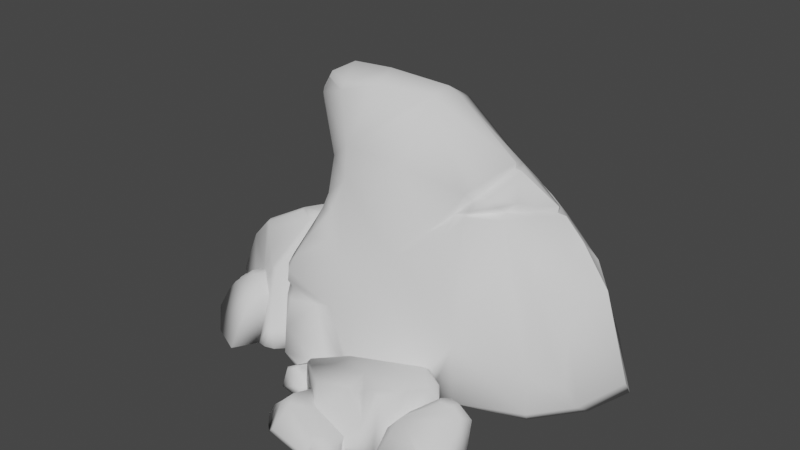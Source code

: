 # Source: Stone0.blend  (saved by Blender 2.91.10; exported with 4.5.12 LTS)
import bpy
from mathutils import Matrix  # noqa: F401  (used for matrix-valued properties, if any)

bpy.ops.wm.read_factory_settings(use_empty=True)
scene = bpy.context.scene
scene.name = 'Scene'

# ---- collections
col_collection = bpy.data.collections.new('Collection'); scene.collection.children.link(col_collection)

# ---- world
world_world = bpy.data.worlds.new('World'); scene.world = world_world
world_world.use_nodes = True; world_world.node_tree.nodes.clear()
_N = world_world.node_tree.nodes; _L = world_world.node_tree.links
n0 = _N.new('ShaderNodeOutputWorld'); n0.name = 'World Output'; n0.location = (300, 300)
n1 = _N.new('ShaderNodeBackground'); n1.name = 'Background'; n1.location = (10, 300)
n1.inputs[0].default_value = (0.05088, 0.05088, 0.05088, 1.0)
_L.new(n1.outputs[0], n0.inputs[0])
n0.is_active_output = True
world_world.color = (0.05088, 0.05088, 0.05088)
world_world.use_sun_shadow = False
world_world.sun_shadow_jitter_overblur = 0.0

# ---- meshes
me_001 = bpy.data.meshes.new('网格.001')
me_001.from_pydata([(-79.24, -20.94, 28.09), (-91.2, -57.6, 59.36), (-87.77, -17.66, 37.87), (-117.2, -58.08, 46.97), (-124.5, -27.98, 21.32), (93.84, -60.75, 38.95), (8.061, -35.94, 32.96), (60.99, -32.35, 13.96), (36.26, -29.86, 48.6), (-145.2, -58.49, 21.58), (-140.7, -44.36, 15.31), (85.91, -24.63, 41.28), (64.46, -60.58, 94.56), (-136.6, -53.2, 5.557), (-133.0, -43.04, 1.56), (-133.2, -48.93, -0.6154), (-119.7, -29.86, 4.886), (-104.2, -10.51, 20.97), (-99.66, -10.83, 24.88), (-101.4, -11.88, 11.39), (-95.32, -12.15, 15.19), (55.13, -23.74, 71.21), (86.35, -25.47, 32.18), (45.13, -24.51, 74.6), (-5.359, -47.94, 54.01), (27.58, -40.44, 89.21), (54.74, -50.29, 91.19), (64.08, -49.02, 87.42), (60.47, -53.38, 94.48), (-95.38, -12.04, 28.59), (76.86, -24.09, 53.18), (-88.98, -13.84, 20.35), (62.33, -23.11, 68.54), (62.63, -42.42, 82.48), (56.52, -60.29, 94.94), (66.76, -26.42, 69.31), (91.82, 72.35, -92.36), (117.4, 72.38, -70.16), (72.99, -60.88, 83.19), (-44.46, -58.0, 17.68), (-79.24, -20.94, 28.09), (111.2, 73.47, -68.88), (94.17, -36.06, 38.73), (-10.6, -35.15, 54.39), (87.73, -27.0, 30.55), (49.6, -28.52, 69.82), (-8.061, -48.57, 62.27), (102.6, -60.67, 35.44), (101.1, -48.19, 29.24), (125.8, -60.5, 51.19), (104.5, -42.34, 26.95), (119.2, -37.93, 35.56), (109.2, -28.8, 36.57), (116.8, -32.41, 45.39), (109.5, -26.9, 44.81), (82.6, -36.15, 65.93), (101.3, -25.84, 47.08), (84.09, -34.96, 57.85), (97.28, -27.18, 40.53), (83.09, -39.33, 56.07), (94.17, -36.06, 38.73), (100.5, -29.67, 34.11), (97.57, -43.32, 30.43), (104.5, -42.34, 26.95), (101.1, -48.19, 29.24), (93.84, -60.75, 38.95), (102.6, -60.67, 35.44), (121.4, -56.42, 74.15), (122.3, -60.58, 76.51), (117.9, -60.38, 80.94), (80.16, -60.83, 96.22), (77.89, -41.94, 73.38), (78.13, -49.89, 69.33), (56.52, -60.29, 94.94), (56.88, -52.9, 95.16), (59.77, -60.22, 104.2), (58.58, -49.57, 102.3), (57.53, -60.04, 108.9), (80.2, -61.55, -155.7), (54.93, -55.77, 111.3), (44.06, -59.32, 117.6), (46.76, -46.46, 112.0), (43.32, -55.4, 117.4), (43.77, -43.36, 109.9), (16.29, -34.96, 102.6), (94.96, -61.48, -162.2), (-71.99, -20.72, -100.1), (-31.64, -58.1, 46.91), (-72.11, 16.89, -90.3), (-48.01, -24.13, -123.0), (-48.8, 19.13, -110.1), (-20.54, 19.84, -124.1), (-132.5, 2.783, -22.93), (-111.9, 20.59, -8.47), (-111.4, 19.14, -5.452), (-78.28, 37.47, -10.86), (-79.74, 38.31, -14.17), (54.74, -50.29, 91.19), (27.58, -40.44, 89.21), (-27.37, -57.89, 65.93), (-30.01, -49.87, 58.47), (-27.62, -58.24, 47.01), (-72.49, 24.99, -53.77), (-75.8, 2.737, -67.16), (-75.03, 69.56, -73.71), (-58.29, 38.78, -14.14), (-53.22, 74.19, -92.31), (-34.15, 76.92, -102.8), (-54.8, 37.07, -16.18), (-68.81, 40.98, -23.08), (-60.25, 39.99, -17.82), (-65.96, 35.57, -39.92), (-55.72, 38.36, -20.41), (-72.49, 24.99, -53.77), (-69.73, -2.583, -54.35), (-64.01, -57.59, -56.82), (4.416, -58.1, 112.4), (9.682, -52.53, 114.2), (-133.0, -43.04, 1.56), (55.34, -47.61, 107.5), (-28.53, -54.1, 46.87), (-20.49, -47.82, 43.26), (-28.66, -47.52, 58.89), (-27.4, -45.75, 61.4), (-26.28, -46.27, 63.31), (-27.37, -57.89, 65.93), (-25.64, -57.88, 69.35), (-7.326, -51.09, 68.65), (-17.65, -41.96, 62.84), (-20.3, -41.59, 61.4), (-119.7, -29.86, 4.886), (-27.62, -58.24, 47.01), (52.83, 84.21, -107.4), (-28.53, -54.1, 46.87), (81.31, 105.7, -59.49), (80.71, 105.1, -63.92), (-58.8, -43.8, 23.5), (81.23, 101.6, -59.27), (-64.01, -57.59, -56.82), (80.54, 101.6, -64.62), (86.12, 101.1, -59.22), (-69.73, -2.583, -54.35), (-66.96, -58.13, -63.67), (-74.66, -26.99, -74.07), (-47.27, -62.68, -108.9), (84.79, 100.9, -65.49), (-58.2, -44.38, -118.6), (111.6, 78.05, -69.31), (-37.48, -62.89, -110.1), (110.5, 76.41, -72.74), (109.8, 72.26, -72.63), (95.54, 72.64, -80.17), (76.16, 74.55, -90.11), (85.9, 86.13, -82.66), (69.41, 93.71, -85.91), (98.23, 81.53, -77.42), (93.4, -22.97, -151.4), (112.8, 26.04, -116.7), (133.4, 57.66, -68.92), (143.4, 46.12, -73.07), (156.0, 29.14, -66.87), (117.3, -28.15, -143.9), (-62.13, -29.73, 16.98), (-44.46, -58.0, 17.68), (-58.8, -43.8, 23.5), (-63.88, -56.47, 40.37), (-70.52, -44.96, 36.7), (-71.5, -56.41, 42.78), (-73.78, -44.07, 37.97), (-79.05, -56.69, 41.37), (-79.24, -20.94, 28.09), (-62.13, -29.73, 16.98), (-76.0, -20.39, 28.05), (7.937, -36.71, 102.2), (10.27, -34.48, 92.87), (12.78, -38.13, 77.22), (3.047, -58.84, 72.4), (111.2, 73.47, -68.88), (111.6, 78.05, -69.31), (104.3, 81.18, -53.82), (86.12, 101.1, -59.22), (-3.278, -50.1, 83.96), (-7.099, -50.74, 95.46), (0.2695, -49.23, 99.47), (-1.424, -57.99, 107.2), (2.256, -57.76, 106.0), (1.329, -47.68, 102.6), (-146.2, -36.03, -9.315), (-142.6, -44.83, -9.102), (78.13, -49.89, 69.33), (-133.2, -48.93, -0.6154), (83.09, -39.33, 56.07), (-136.6, -53.2, 5.557), (-151.4, -46.81, -7.08), (-154.9, -44.68, -42.41), (-152.2, -57.89, -51.04), (-161.8, -58.2, -40.94), (-156.4, -58.04, -4.89), (-137.2, -57.83, 8.197), (-95.32, -12.15, 15.19), (91.98, 40.79, -122.5), (172.4, -56.76, -83.52), (-77.36, -1.137, 21.15), (-82.0, 1.162, 19.54), (-88.98, -13.84, 20.35), (-63.19, -6.656, 8.167), (-63.16, 36.15, -7.645), (-66.52, 35.75, -6.342), (-93.6, 8.355, 10.05), (-107.1, 17.13, -1.764), (-101.4, -11.88, 11.39), (-115.4, 16.14, -6.593), (-134.5, -2.545, -12.59), (-134.3, 0.5755, -21.5), (-140.5, -11.68, -40.11), (72.99, -60.88, 83.19), (-49.46, -42.86, -125.9), (-43.68, -46.8, 48.1), (-5.613, -63.26, -115.9), (-13.69, -27.88, -141.3), (56.88, -52.9, 95.16), (-48.57, 150.7, -13.78), (177.7, -36.62, -65.28), (-80.19, 120.6, -40.1), (-67.74, 134.8, -28.2), (-47.88, 154.6, -16.31), (-66.54, 131.8, -25.82), (-48.57, 150.7, -13.78), (63.55, -60.97, 15.06), (27.4, -62.27, -128.9), (18.67, -31.81, -148.4), (81.27, -56.18, 9.267), (63.65, -61.39, -145.2), (172.4, -56.76, -83.52), (133.0, -52.72, -9.252), (129.0, -24.39, -14.43), (160.4, -45.81, -30.69), (153.0, -29.35, -23.41), (-17.66, -41.03, 59.76), (-15.45, -47.26, 41.84), (-8.061, -48.57, 62.27), (-5.359, -47.94, 54.01), (-11.37, -43.47, 49.85), (-0.8228, -59.21, 46.67), (-6.697, -59.14, 40.19), (-4.423, -51.84, 65.42), (-6.848, -58.03, 72.16), (-3.595, -58.43, 81.28), (-9.218, -57.84, 98.87), (-136.4, -8.239, -42.31), (-143.3, -18.66, -43.27), (-139.1, -27.33, -51.08), (-150.5, -35.78, -43.11), (-144.9, -39.74, -50.57), (-148.6, -41.88, -42.38), (-142.5, -44.88, -49.29), (-148.4, -47.72, -50.41), (148.1, 12.31, -32.29), (-143.6, -46.76, -51.07), (-120.1, -55.89, -54.37), (-116.8, -0.03344, -50.85), (-72.49, 24.99, -53.77), (-65.96, 35.57, -39.92), (-77.19, 50.4, -55.73), (-63.1, 58.52, -35.53), (-82.15, 88.19, -51.08), (-56.23, 79.78, -25.48), (-81.23, 114.2, -42.47), (-49.07, 89.3, -16.83), (-80.19, 120.6, -40.1), (-66.54, 131.8, -25.82), (-55.72, 38.36, -20.41), (-48.39, 60.33, -12.77), (-36.95, 69.9, 2.835), (-12.16, 92.08, 12.21), (-15.05, 113.8, 5.932), (26.42, 106.9, -2.062), (31.2, 150.3, -29.25), (69.42, 93.23, -16.5), (77.65, 101.0, -24.54), (77.95, 93.71, -28.07), (81.31, 105.7, -59.49), (81.23, 101.6, -59.27), (-17.31, 70.37, 20.32), (-41.57, 57.43, 4.793), (-25.19, 64.51, 20.54), (-33.44, 46.26, 27.58), (-20.62, 62.32, 23.89), (-16.46, 47.31, 25.61), (-6.327, 28.75, 24.56), (28.97, 39.91, 10.03), (46.45, 61.61, -4.85), (60.04, 74.96, -18.34), (71.72, 87.36, -23.28), (74.76, 83.38, -15.51), (84.36, 93.13, -24.17), (90.72, 86.89, -26.0), (95.94, 86.22, -40.41), (89.67, 79.63, -35.79), (103.5, 78.54, -51.48), (106.6, 77.06, -48.34), (117.4, 72.38, -70.16), (133.3, 51.28, -56.9), (133.4, 57.66, -68.92), (156.0, 29.14, -66.87), (70.9, 78.78, -17.34), (71.59, 78.53, -14.63), (59.4, 61.52, -1.277), (77.79, -13.8, 3.095), (46.73, -6.892, 13.39), (-10.57, -0.239, 30.5), (-45.32, 26.69, 32.16), (-48.71, 15.72, 35.43), (-52.17, 18.91, 31.43), (-48.21, 8.058, 36.97), (-62.41, 2.212, 17.33), (-46.53, 0.7277, 33.23), (-64.68, 0.1949, 15.76), (-50.95, -5.019, 35.35), (-46.22, -28.12, 43.38), (-44.4, -5.628, 39.27), (-22.2, -4.22, 34.31), (-13.46, -3.306, 30.59), (-48.85, 45.66, 5.197), (-44.77, 54.57, 1.683), (-54.8, 37.07, -16.18), (-50.83, 36.71, -3.422), (-63.19, -6.656, 8.167), (-62.14, 16.8, 16.62), (38.36, 146.3, -52.27), (30.06, 152.5, -49.09), (12.43, 126.5, -97.84), (-43.09, 133.2, -80.32), (-35.29, 109.3, -93.69), (-56.44, 128.8, -72.43), (-54.18, 104.1, -83.12), (-80.52, 118.1, -51.29), (-78.38, 94.82, -61.78), (-82.15, 88.19, -51.08), (-77.19, 50.4, -55.73), (-81.23, 114.2, -42.47), (-79.88, 121.5, -49.64), (-67.64, 136.3, -59.61), (-40.09, 159.4, -31.9), (-12.88, 158.6, -38.8), (-27.49, 153.6, -7.555), (-3.097, 155.8, -13.67), (-28.17, 148.4, -3.497), (-3.483, -58.5, 66.96), (3.047, -58.84, 72.4), (123.1, 36.67, -24.19), (95.93, 78.82, -26.03), (103.8, -35.34, -155.0), (105.1, -61.26, -164.3), (8.061, -35.94, 32.96), (112.2, -60.87, -162.5), (110.3, -37.77, -153.3), (125.1, -60.09, -151.4), (130.7, -60.46, -13.79), (160.2, -58.22, -47.12), (177.7, -36.62, -65.28), (-8.061, -48.57, 62.27), (-4.423, -51.84, 65.42), (-9.641, -35.32, 58.88), (12.78, -38.13, 77.22), (13.63, -29.07, 76.43), (60.99, -32.35, 13.96), (-20.49, -47.82, 43.26), (-15.45, -47.26, 41.84), (21.22, -26.84, 81.5), (64.38, -33.49, 12.49), (-6.697, -59.14, 40.19), (-137.2, -57.83, 8.197), (9.15, -59.79, 35.22), (-3.483, -58.5, 66.96), (9.15, -59.79, 35.22), (56.4, -46.6, -157.3), (64.38, -33.49, 12.49), (93.84, -60.75, 38.95), (63.55, -60.97, 15.06), (-79.05, -56.69, 41.37)], [], [(229, 230, 232), (230, 376, 232), (232, 376, 78), (376, 85, 78), (77, 79, 80), (79, 81, 80), (80, 81, 82), (146, 143, 86), (143, 88, 86), (86, 88, 89), (88, 90, 89), (295, 180, 280), (180, 282, 280), (246, 374, 245), (117, 82, 84), (79, 76, 119), (364, 25, 369), (191, 42, 11), (22, 44, 7), (44, 377, 7), (44, 378, 377), (378, 379, 377), (380, 0, 1), (0, 2, 1), (1, 2, 3), (2, 4, 3), (3, 4, 9), (4, 10, 9), (9, 10, 13), (10, 14, 13), (13, 14, 15), (10, 4, 14), (4, 16, 14), (16, 4, 17), (4, 18, 17), (17, 18, 19), (89, 90, 219), (290, 307, 291), (307, 292, 291), (348, 349, 362), (349, 364, 362), (18, 20, 19), (4, 2, 18), (2, 29, 18), (18, 29, 20), (29, 31, 20), (29, 2, 31), (2, 40, 31), (131, 133, 87), (133, 217, 87), (87, 217, 136), (163, 164, 165), (164, 166, 165), (165, 166, 167), (166, 168, 167), (167, 168, 169), (168, 170, 169), (164, 171, 166), (171, 172, 166), (166, 172, 168), (172, 170, 168), (171, 202, 172), (202, 203, 172), (172, 203, 170), (203, 204, 170), (171, 205, 202), (205, 206, 202), (202, 206, 203), (206, 207, 203), (203, 207, 208), (207, 209, 208), (208, 209, 210), (209, 211, 210), (210, 211, 212), (211, 213, 212), (212, 213, 214), (213, 249, 214), (214, 249, 250), (249, 251, 250), (204, 203, 199), (203, 208, 199), (199, 208, 210), (112, 110, 108), (110, 105, 108), (217, 162, 136), (138, 141, 142), (141, 143, 142), (241, 243, 242), (242, 243, 239), (243, 244, 239), (250, 251, 252), (251, 253, 252), (252, 253, 254), (253, 255, 254), (254, 255, 256), (255, 258, 256), (256, 258, 259), (258, 255, 259), (128, 127, 240), (127, 245, 240), (245, 127, 246), (259, 255, 253), (251, 249, 260), (249, 92, 260), (127, 126, 246), (34, 12, 220), (295, 280, 293), (280, 278, 293), (260, 92, 93), (92, 211, 93), (33, 21, 45), (21, 8, 45), (74, 97, 76), (97, 83, 76), (93, 211, 94), (76, 83, 119), (211, 209, 94), (176, 247, 181), (247, 182, 181), (247, 248, 182), (248, 184, 182), (113, 114, 260), (260, 114, 251), (114, 253, 251), (58, 60, 59), (179, 180, 297), (87, 136, 39), (188, 252, 254), (96, 105, 110), (217, 133, 367), (315, 313, 328), (272, 284, 273), (352, 356, 355), (360, 359, 233), (237, 350, 235), (161, 160, 222), (298, 351, 300), (345, 227, 347), (270, 347, 221), (13, 372, 9), (16, 17, 19), (6, 373, 24), (94, 209, 95), (209, 207, 95), (114, 115, 253), (115, 259, 253), (80, 82, 116), (95, 207, 96), (207, 206, 96), (190, 118, 187), (118, 130, 187), (187, 130, 212), (130, 210, 212), (82, 117, 116), (116, 117, 173), (117, 84, 173), (12, 28, 220), (220, 28, 26), (173, 84, 174), (84, 98, 174), (174, 98, 175), (175, 176, 174), (142, 143, 144), (143, 146, 144), (144, 146, 148), (124, 129, 123), (180, 295, 297), (83, 81, 119), (119, 81, 79), (146, 216, 148), (148, 216, 218), (56, 54, 58), (54, 52, 58), (58, 52, 61), (52, 50, 61), (216, 219, 218), (102, 339, 141), (339, 103, 141), (141, 103, 143), (103, 88, 143), (103, 339, 104), (339, 337, 104), (96, 206, 105), (206, 205, 105), (104, 337, 106), (337, 335, 106), (106, 335, 107), (335, 333, 107), (107, 333, 132), (333, 331, 132), (132, 331, 329), (107, 91, 106), (91, 90, 106), (106, 90, 104), (90, 88, 104), (104, 88, 103), (54, 56, 55), (55, 56, 57), (329, 134, 135), (134, 137, 135), (135, 137, 139), (137, 140, 139), (139, 140, 145), (140, 147, 145), (145, 147, 149), (147, 41, 149), (149, 41, 150), (41, 36, 150), (150, 36, 151), (36, 152, 151), (151, 152, 153), (105, 205, 108), (94, 95, 93), (95, 96, 93), (93, 96, 109), (96, 110, 109), (109, 110, 111), (110, 112, 111), (99, 100, 101), (152, 132, 153), (153, 132, 154), (132, 329, 154), (154, 329, 135), (135, 139, 154), (139, 145, 154), (154, 145, 155), (145, 149, 155), (155, 149, 150), (150, 151, 155), (151, 153, 155), (155, 153, 154), (376, 230, 156), (230, 200, 156), (156, 200, 157), (90, 91, 219), (219, 91, 230), (91, 132, 230), (230, 132, 200), (132, 36, 200), (109, 111, 93), (111, 113, 93), (93, 113, 260), (200, 36, 37), (36, 41, 37), (146, 86, 216), (100, 120, 101), (120, 100, 121), (100, 122, 121), (121, 122, 123), (122, 100, 123), (123, 100, 124), (100, 125, 124), (124, 125, 126), (126, 127, 124), (127, 128, 124), (124, 128, 129), (128, 238, 129), (129, 238, 123), (238, 239, 123), (123, 239, 121), (128, 240, 238), (240, 241, 238), (238, 241, 242), (86, 89, 216), (216, 89, 219), (186, 116, 173), (61, 62, 58), (62, 60, 58), (200, 37, 157), (157, 37, 158), (157, 158, 159), (214, 250, 212), (250, 252, 212), (212, 252, 187), (252, 188, 187), (187, 188, 190), (188, 192, 190), (192, 188, 193), (188, 254, 193), (193, 254, 194), (254, 256, 194), (194, 256, 195), (61, 63, 62), (63, 64, 62), (256, 259, 195), (195, 196, 194), (196, 193, 194), (196, 197, 193), (158, 160, 159), (159, 160, 157), (160, 161, 157), (157, 161, 156), (161, 352, 156), (156, 352, 353), (352, 355, 353), (352, 161, 356), (161, 357, 356), (356, 357, 355), (357, 161, 201), (161, 222, 201), (376, 156, 85), (156, 353, 85), (176, 181, 174), (174, 181, 173), (301, 177, 299), (177, 178, 299), (181, 182, 173), (56, 58, 57), (81, 83, 82), (57, 58, 59), (318, 320, 316), (285, 287, 283), (91, 107, 132), (299, 179, 297), (36, 132, 152), (239, 238, 242), (261, 262, 263), (262, 264, 263), (263, 264, 265), (264, 266, 265), (265, 266, 267), (266, 268, 267), (267, 268, 269), (268, 270, 269), (262, 271, 264), (271, 272, 264), (264, 272, 266), (272, 273, 266), (266, 273, 268), (273, 274, 268), (268, 274, 275), (274, 276, 275), (275, 276, 277), (276, 278, 277), (277, 278, 279), (278, 280, 279), (279, 280, 281), (280, 282, 281), (274, 273, 283), (273, 284, 283), (283, 284, 285), (284, 286, 285), (285, 286, 287), (286, 288, 287), (287, 288, 283), (288, 289, 283), (283, 289, 274), (289, 290, 274), (274, 290, 276), (290, 291, 276), (276, 291, 278), (291, 292, 278), (278, 292, 293), (292, 294, 293), (293, 294, 295), (294, 296, 295), (295, 296, 297), (296, 298, 297), (297, 298, 299), (298, 300, 299), (299, 300, 301), (300, 302, 301), (301, 302, 303), (302, 304, 303), (296, 294, 305), (294, 292, 305), (305, 292, 306), (292, 307, 306), (306, 307, 308), (307, 290, 308), (308, 290, 309), (290, 289, 309), (309, 289, 310), (289, 311, 310), (310, 311, 312), (311, 313, 312), (312, 313, 314), (313, 315, 314), (314, 315, 316), (315, 317, 316), (316, 317, 318), (317, 319, 318), (318, 319, 320), (319, 321, 320), (320, 321, 316), (321, 322, 316), (316, 322, 314), (322, 312, 314), (289, 288, 311), (288, 286, 311), (311, 286, 323), (286, 284, 323), (323, 284, 324), (284, 272, 324), (324, 272, 325), (272, 271, 325), (324, 325, 326), (325, 327, 326), (326, 327, 328), (327, 317, 328), (328, 317, 315), (324, 326, 323), (326, 328, 323), (323, 328, 311), (328, 313, 311), (279, 281, 277), (281, 329, 277), (277, 329, 330), (329, 331, 330), (330, 331, 332), (331, 333, 332), (332, 333, 334), (333, 335, 334), (334, 335, 336), (335, 337, 336), (336, 337, 338), (337, 339, 338), (338, 340, 336), (340, 341, 336), (336, 341, 334), (341, 342, 334), (334, 342, 332), (342, 343, 332), (332, 343, 344), (343, 345, 344), (344, 345, 346), (345, 347, 346), (346, 347, 275), (347, 270, 275), (275, 270, 268), (275, 277, 346), (277, 330, 346), (346, 330, 344), (330, 332, 344), (215, 70, 72), (71, 55, 57), (60, 62, 65), (218, 219, 229), (219, 230, 229), (173, 182, 183), (182, 184, 183), (327, 162, 317), (162, 319, 317), (162, 217, 319), (217, 367, 319), (319, 367, 321), (367, 368, 321), (321, 368, 371), (371, 375, 321), (375, 322, 321), (375, 354, 322), (354, 310, 322), (322, 310, 312), (310, 354, 309), (354, 366, 309), (309, 366, 308), (366, 370, 308), (308, 370, 228), (228, 231, 308), (231, 234, 308), (308, 234, 235), (234, 236, 235), (235, 236, 237), (236, 257, 237), (237, 257, 350), (257, 304, 350), (62, 64, 65), (64, 66, 65), (51, 53, 49), (350, 304, 302), (302, 300, 350), (300, 351, 350), (350, 351, 235), (351, 308, 235), (308, 351, 306), (351, 298, 306), (306, 298, 305), (298, 296, 305), (183, 184, 185), (185, 116, 183), (299, 178, 179), (116, 186, 183), (178, 180, 179), (197, 198, 193), (183, 186, 173), (193, 198, 192), (249, 213, 92), (213, 211, 92), (231, 358, 234), (358, 236, 234), (358, 359, 236), (359, 360, 236), (236, 360, 257), (360, 304, 257), (361, 362, 363), (362, 364, 363), (363, 364, 365), (364, 369, 365), (365, 369, 23), (369, 25, 23), (23, 25, 33), (25, 26, 33), (33, 26, 27), (26, 28, 27), (27, 28, 38), (28, 12, 38), (33, 45, 23), (45, 8, 23), (23, 8, 365), (8, 43, 365), (365, 43, 363), (43, 24, 363), (82, 83, 84), (83, 97, 84), (84, 97, 98), (363, 24, 46), (24, 43, 6), (43, 8, 6), (6, 8, 7), (8, 11, 7), (7, 11, 22), (11, 42, 22), (22, 42, 44), (42, 5, 44), (11, 8, 30), (8, 21, 30), (30, 21, 32), (21, 33, 32), (32, 33, 35), (33, 27, 35), (35, 27, 38), (38, 189, 35), (189, 30, 35), (35, 30, 32), (189, 191, 30), (191, 11, 30), (195, 259, 197, 196), (259, 115, 198, 197), (372, 198, 115, 9), (115, 3, 9), (115, 1, 3), (115, 380, 1), (169, 380, 115, 167), (115, 165, 167), (115, 163, 165), (39, 163, 115, 87), (115, 131, 87), (121, 131, 115, 120), (125, 99, 101, 126), (131, 121, 246, 126), (142, 144, 121, 131), (176, 248, 247), (362, 349, 184, 248), (121, 144, 148), (121, 148, 218), (357, 353, 355), (53, 67, 49), (49, 67, 68), (67, 69, 68), (53, 55, 67), (47, 48, 49), (48, 50, 49), (49, 50, 51), (55, 69, 67), (69, 55, 70), (55, 71, 70), (70, 71, 72), (50, 52, 51), (51, 52, 53), (52, 54, 53), (53, 54, 55), (71, 57, 72), (72, 57, 59), (73, 74, 75), (74, 76, 75), (75, 76, 77), (76, 79, 77), (357, 201, 85, 353), (233, 359, 78, 85), (359, 358, 232, 78), (358, 229, 232), (358, 231, 218, 229), (231, 228, 121, 218), (243, 375, 371, 244), (243, 24, 373, 375), (243, 241, 246, 121), (243, 121, 228), (47, 49, 68, 69), (65, 66, 69, 70), (38, 12, 243, 228), (379, 378, 70, 215), (243, 121, 239, 244), (340, 223, 341), (223, 224, 341), (341, 224, 342), (224, 225, 342), (342, 225, 343), (225, 345, 343), (223, 226, 224), (226, 225, 224), (226, 227, 225), (227, 345, 225), (243, 12, 246, 241), (243, 12, 184, 349), (185, 184, 12, 116), (12, 80, 116), (12, 77, 80)])
me_001.polygons.foreach_set('use_smooth', [True] * 607)
me_001.use_remesh_fix_poles = True
me_001.use_remesh_preserve_attributes = False
me_001.use_mirror_vertex_groups = False
me_001.update()
me_001.normals_split_custom_set([tuple(v) for v in zip(*[iter([-0.1664, -0.8969, -0.4098, -0.2107, -0.09699, -0.9727, -0.1876, -0.9201, -0.3439, -0.2107, -0.09699, -0.9727, -0.2752, -0.2078, -0.9387, -0.1876, -0.9201, -0.3439, -0.1876, -0.9201, -0.3439, -0.2752, -0.2078, -0.9387, -0.1781, -0.8949, -0.4092, -0.2752, -0.2078, -0.9387, -0.0941, -0.6379, -0.7644, -0.1781, -0.8949, -0.4092, 0.6198, -0.6172, 0.4847, 0.636, 0.1389, 0.7591, 0.184, -0.584, 0.7907, 0.636, 0.1389, 0.7591, 0.2728, 0.5557, 0.7854, 0.184, -0.584, 0.7907, 0.184, -0.584, 0.7907, 0.2728, 0.5557, 0.7854, 0.2509, 0.2488, 0.9355, -0.7451, -0.3432, -0.5719, -0.9819, -0.185, 0.0396, -0.904, -0.04703, -0.425, -0.9819, -0.185, 0.0396, -0.8733, 0.1094, -0.4748, -0.904, -0.04703, -0.425, -0.904, -0.04703, -0.425, -0.8733, 0.1094, -0.4748, -0.5517, 0.199, -0.81, -0.8733, 0.1094, -0.4748, -0.5448, 0.2233, -0.8083, -0.5517, 0.199, -0.81, 0.2973, 0.7562, 0.5829, 0.4328, 0.8716, 0.2303, 0.5597, 0.5834, 0.5886, 0.4328, 0.8716, 0.2303, 0.7757, 0.5875, 0.2306, 0.5597, 0.5834, 0.5886, 0.2512, -0.798, 0.5478, 0.8255, 0.235, 0.5131, 0.6884, 0.5738, 0.4437, -0.3052, 0.2512, 0.9185, 0.2509, 0.2488, 0.9355, 0.05744, 0.9169, 0.395, 0.636, 0.1389, 0.7591, 0.8288, 0.5595, 0.0004217, 0.6244, 0.6898, 0.3664, -0.6104, 0.1291, 0.7815, -0.02737, 0.494, 0.8691, -0.3009, 0.7869, 0.5387, 0.7203, 0.3997, 0.5669, 0.9391, 0.2683, -0.2147, 0.4698, 0.8666, 0.1679, 0.3408, 0.9191, -0.1978, 0.6894, 0.5009, -0.5233, -0.04976, 0.9627, -0.266, 0.6894, 0.5009, -0.5233, 0.4239, 0.5216, -0.7405, -0.04976, 0.9627, -0.266, 0.6894, 0.5009, -0.5233, 0.3285, -0.8532, -0.4052, 0.4239, 0.5216, -0.7405, 0.3285, -0.8532, -0.4052, 0.5399, -0.4962, -0.6799, 0.4239, 0.5216, -0.7405, 0.4264, -0.8668, 0.2587, 0.7799, 0.2389, 0.5785, 0.1824, -0.408, 0.8946, 0.7799, 0.2389, 0.5785, 0.2465, 0.6799, 0.6907, 0.1824, -0.408, 0.8946, 0.1824, -0.408, 0.8946, 0.2465, 0.6799, 0.6907, -0.4707, -0.4877, 0.7352, 0.2465, 0.6799, 0.6907, -0.6716, 0.6878, 0.2755, -0.4707, -0.4877, 0.7352, -0.4707, -0.4877, 0.7352, -0.6716, 0.6878, 0.2755, -0.8567, -0.4605, 0.2324, -0.6716, 0.6878, 0.2755, -0.8838, 0.4677, -0.01295, -0.8567, -0.4605, 0.2324, -0.8567, -0.4605, 0.2324, -0.8838, 0.4677, -0.01295, -0.8842, 0.05616, -0.4637, -0.8838, 0.4677, -0.01295, -0.8048, 0.4604, -0.3746, -0.8842, 0.05616, -0.4637, -0.8842, 0.05616, -0.4637, -0.8048, 0.4604, -0.3746, -0.9101, 0.1721, -0.377, -0.8838, 0.4677, -0.01295, -0.6716, 0.6878, 0.2755, -0.8048, 0.4604, -0.3746, -0.6716, 0.6878, 0.2755, -0.6351, 0.723, -0.2719, -0.8048, 0.4604, -0.3746, -0.6351, 0.723, -0.2719, -0.6716, 0.6878, 0.2755, -0.373, 0.9176, 0.1375, -0.6716, 0.6878, 0.2755, -0.1481, 0.9145, 0.3766, -0.373, 0.9176, 0.1375, -0.373, 0.9176, 0.1375, -0.1481, 0.9145, 0.3766, -0.3293, 0.9186, -0.2184, -0.5517, 0.199, -0.81, -0.5448, 0.2233, -0.8083, -0.2774, -0.1071, -0.9548, 0.3064, 0.2024, 0.9301, 0.1886, 0.4798, 0.8569, 0.1911, 0.4399, 0.8775, 0.1886, 0.4798, 0.8569, 0.3738, 0.2479, 0.8938, 0.1911, 0.4399, 0.8775, -0.6352, 0.08766, 0.7674, -0.6352, 0.08766, 0.7674, -0.6352, 0.08766, 0.7674, -0.6209, 0.1114, 0.7759, -0.6104, 0.1291, 0.7815, -0.6133, 0.1158, 0.7813, -0.1481, 0.9145, 0.3766, 0.174, 0.9833, -0.05361, -0.3293, 0.9186, -0.2184, -0.6716, 0.6878, 0.2755, 0.2465, 0.6799, 0.6907, -0.1481, 0.9145, 0.3766, 0.2465, 0.6799, 0.6907, -0.02049, 0.8948, 0.4459, -0.1481, 0.9145, 0.3766, -0.1481, 0.9145, 0.3766, -0.02049, 0.8948, 0.4459, 0.174, 0.9833, -0.05361, -0.02049, 0.8948, 0.4459, 0.3766, 0.9231, 0.07757, 0.174, 0.9833, -0.05361, -0.02049, 0.8948, 0.4459, 0.2465, 0.6799, 0.6907, 0.3766, 0.9231, 0.07757, 0.2465, 0.6799, 0.6907, 0.5012, 0.852, 0.1512, 0.3766, 0.9231, 0.07757, 0.8364, -0.09112, 0.5405, 0.116, 0.1258, 0.9852, -0.1997, -0.7145, 0.6706, 0.116, 0.1258, 0.9852, -0.4489, -0.2028, 0.8703, -0.1997, -0.7145, 0.6706, -0.1997, -0.7145, 0.6706, -0.4489, -0.2028, 0.8703, -0.8349, -0.2832, 0.472, 0.1279, -0.9825, 0.1351, 0.6588, 0.4673, 0.5895, 0.5052, -0.4401, 0.7424, 0.6588, 0.4673, 0.5895, 0.5228, 0.437, 0.7319, 0.5052, -0.4401, 0.7424, 0.5052, -0.4401, 0.7424, 0.5228, 0.437, 0.7319, 0.09085, -0.4849, 0.8698, 0.5228, 0.437, 0.7319, 0.1072, 0.3855, 0.9165, 0.09085, -0.4849, 0.8698, 0.09085, -0.4849, 0.8698, 0.1072, 0.3855, 0.9165, -0.1394, -0.5628, 0.8147, 0.1072, 0.3855, 0.9165, -0.1416, 0.3529, 0.9249, -0.1394, -0.5628, 0.8147, 0.6588, 0.4673, 0.5895, 0.7007, 0.35, 0.6217, 0.5228, 0.437, 0.7319, 0.7007, 0.35, 0.6217, 0.3527, 0.3753, 0.8572, 0.5228, 0.437, 0.7319, 0.5228, 0.437, 0.7319, 0.3527, 0.3753, 0.8572, 0.1072, 0.3855, 0.9165, 0.3527, 0.3753, 0.8572, -0.1416, 0.3529, 0.9249, 0.1072, 0.3855, 0.9165, 0.7007, 0.35, 0.6217, 0.2829, 0.3983, 0.8726, 0.3527, 0.3753, 0.8572, 0.2829, 0.3983, 0.8726, -0.2544, 0.4603, 0.8505, 0.3527, 0.3753, 0.8572, 0.3527, 0.3753, 0.8572, -0.2544, 0.4603, 0.8505, -0.1416, 0.3529, 0.9249, -0.2544, 0.4603, 0.8505, -0.5128, 0.2828, 0.8106, -0.1416, 0.3529, 0.9249, 0.7007, 0.35, 0.6217, 0.7034, 0.2637, 0.6601, 0.2829, 0.3983, 0.8726, 0.7034, 0.2637, 0.6601, 0.3908, 0.6669, 0.6344, 0.2829, 0.3983, 0.8726, 0.2829, 0.3983, 0.8726, 0.3908, 0.6669, 0.6344, -0.2544, 0.4603, 0.8505, 0.3908, 0.6669, 0.6344, 0.04728, 0.762, 0.6459, -0.2544, 0.4603, 0.8505, -0.2544, 0.4603, 0.8505, 0.04728, 0.762, 0.6459, -0.3809, 0.4648, 0.7993, 0.04728, 0.762, 0.6459, -0.3859, 0.4962, 0.7777, -0.3809, 0.4648, 0.7993, -0.3809, 0.4648, 0.7993, -0.3859, 0.4962, 0.7777, -0.515, 0.2522, 0.8193, -0.3859, 0.4962, 0.7777, -0.6489, 0.5116, 0.5632, -0.515, 0.2522, 0.8193, -0.515, 0.2522, 0.8193, -0.6489, 0.5116, 0.5632, -0.7699, 0.4246, 0.4765, -0.6489, 0.5116, 0.5632, -0.839, 0.5404, 0.0639, -0.7699, 0.4246, 0.4765, -0.7699, 0.4246, 0.4765, -0.839, 0.5404, 0.0639, -0.8429, 0.4989, -0.2013, -0.839, 0.5404, 0.0639, -0.5987, 0.6187, -0.5087, -0.8429, 0.4989, -0.2013, -0.8429, 0.4989, -0.2013, -0.5987, 0.6187, -0.5087, -0.8166, 0.4203, -0.3957, -0.5987, 0.6187, -0.5087, -0.3799, 0.1908, -0.9051, -0.8166, 0.4203, -0.3957, -0.5128, 0.2828, 0.8106, -0.2544, 0.4603, 0.8505, -0.5217, 0.2649, 0.811, -0.2544, 0.4603, 0.8505, -0.3809, 0.4648, 0.7993, -0.5217, 0.2649, 0.811, -0.5217, 0.2649, 0.811, -0.3809, 0.4648, 0.7993, -0.515, 0.2522, 0.8193, 0.3121, 0.9487, -0.05099, 0.1825, 0.9804, 0.07397, 0.5653, 0.6809, 0.4657, 0.1825, 0.9804, 0.07397, 0.423, 0.7758, 0.4681, 0.5653, 0.6809, 0.4657, -0.4489, -0.2028, 0.8703, -0.8865, -0.02529, 0.462, -0.8349, -0.2832, 0.472, -0.9096, -0.1125, 0.3999, -0.9149, -0.1171, 0.3864, -0.6514, -0.7496, 0.1176, -0.9149, -0.1171, 0.3864, -0.9819, -0.185, 0.0396, -0.6514, -0.7496, 0.1176, 0.6717, 0.7286, -0.1339, 0.6468, 0.5434, -0.5351, 0.3631, 0.8776, -0.3131, 0.3631, 0.8776, -0.3131, 0.6468, 0.5434, -0.5351, -0.3321, 0.6305, -0.7016, 0.6468, 0.5434, -0.5351, 0.2166, -0.4687, -0.8564, -0.3321, 0.6305, -0.7016, -0.8166, 0.4203, -0.3957, -0.3799, 0.1908, -0.9051, -0.9637, 0.05931, -0.2604, -0.3799, 0.1908, -0.9051, -0.5685, -0.1133, -0.8149, -0.9637, 0.05931, -0.2604, -0.9637, 0.05931, -0.2604, -0.5685, -0.1133, -0.8149, -0.8781, 0.3647, -0.3097, -0.5685, -0.1133, -0.8149, -0.3884, 0.1892, -0.9019, -0.8781, 0.3647, -0.3097, -0.8781, 0.3647, -0.3097, -0.3884, 0.1892, -0.9019, -0.3671, 0.4357, -0.8218, -0.3884, 0.1892, -0.9019, -0.1073, 0.4412, -0.891, -0.3671, 0.4357, -0.8218, -0.3671, 0.4357, -0.8218, -0.1073, 0.4412, -0.891, -0.04376, -0.6189, -0.7843, -0.1073, 0.4412, -0.891, -0.3884, 0.1892, -0.9019, -0.04376, -0.6189, -0.7843, 0.1324, 0.7833, 0.6074, 0.3699, 0.6094, 0.7013, 0.5519, 0.7971, 0.2449, 0.3699, 0.6094, 0.7013, 0.6884, 0.5738, 0.4437, 0.5519, 0.7971, 0.2449, 0.6884, 0.5738, 0.4437, 0.3699, 0.6094, 0.7013, 0.2512, -0.798, 0.5478, -0.04376, -0.6189, -0.7843, -0.3884, 0.1892, -0.9019, -0.5685, -0.1133, -0.8149, -0.3799, 0.1908, -0.9051, -0.5987, 0.6187, -0.5087, -0.348, 0.5042, -0.7904, -0.5987, 0.6187, -0.5087, -0.6689, 0.734, -0.1178, -0.348, 0.5042, -0.7904, 0.3699, 0.6094, 0.7013, -0.34, -0.5735, 0.7453, 0.2512, -0.798, 0.5478, 0.04686, -0.03093, 0.9984, 0.5447, -0.3044, 0.7814, 0.1871, 0.5745, 0.7968, 0.2973, 0.7562, 0.5829, 0.5597, 0.5834, 0.5886, 0.2843, 0.2958, 0.912, 0.5597, 0.5834, 0.5886, 0.6082, 0.009705, 0.7937, 0.2843, 0.2958, 0.912, -0.348, 0.5042, -0.7904, -0.6689, 0.734, -0.1178, -0.5492, 0.8294, 0.1023, -0.6689, 0.734, -0.1178, -0.6489, 0.5116, 0.5632, -0.5492, 0.8294, 0.1023, 0.1625, 0.6122, 0.7738, -0.2328, 0.8261, 0.5132, -0.007771, 0.9518, 0.3065, -0.2328, 0.8261, 0.5132, -0.1246, 0.9814, -0.1458, -0.007771, 0.9518, 0.3065, 0.9399, 0.1351, -0.3136, 0.5037, 0.8382, -0.209, 0.8288, 0.5595, 0.0004217, 0.5037, 0.8382, -0.209, 0.1991, 0.8779, 0.4356, 0.8288, 0.5595, 0.0004217, -0.5492, 0.8294, 0.1023, -0.6489, 0.5116, 0.5632, -0.4702, 0.6236, 0.6245, 0.8288, 0.5595, 0.0004217, 0.1991, 0.8779, 0.4356, 0.6244, 0.6898, 0.3664, -0.6489, 0.5116, 0.5632, -0.3859, 0.4962, 0.7777, -0.4702, 0.6236, 0.6245, -0.7075, 0.3847, -0.5928, -0.7137, -0.5939, -0.3713, -0.7162, 0.5159, -0.4701, -0.7137, -0.5939, -0.3713, -0.8502, 0.5117, 0.1237, -0.7162, 0.5159, -0.4701, -0.7137, -0.5939, -0.3713, -0.9076, -0.398, 0.1337, -0.8502, 0.5117, 0.1237, -0.9076, -0.398, 0.1337, -0.6871, -0.3415, 0.6413, -0.8502, 0.5117, 0.1237, -0.4066, 0.6111, -0.6791, -0.06999, 0.02821, -0.9971, -0.348, 0.5042, -0.7904, -0.348, 0.5042, -0.7904, -0.06999, 0.02821, -0.9971, -0.3799, 0.1908, -0.9051, -0.06999, 0.02821, -0.9971, -0.5685, -0.1133, -0.8149, -0.3799, 0.1908, -0.9051, -0.4737, 0.8114, -0.3424, -0.796, 0.3096, -0.5201, -0.9015, 0.3244, -0.2864, 0.8501, 0.4042, 0.3375, 0.4328, 0.8716, 0.2303, 0.8638, 0.2784, 0.4199, -0.1997, -0.7145, 0.6706, -0.8349, -0.2832, 0.472, -0.3286, -0.9339, 0.1411, -0.6756, 0.4561, 0.5792, -0.9637, 0.05931, -0.2604, -0.8781, 0.3647, -0.3097, -0.3475, 0.9371, 0.03418, 0.423, 0.7758, 0.4681, 0.1825, 0.9804, 0.07397, -0.4489, -0.2028, 0.8703, 0.116, 0.1258, 0.9852, 0.2111, 0.2285, 0.9504, -0.695, 0.08336, 0.7141, -0.7327, 0.3268, 0.597, -0.9503, 0.2657, 0.1621, -0.8677, 0.1434, 0.4759, -0.7566, 0.455, 0.4696, -0.7018, 0.3129, 0.64, 0.2466, 0.4196, -0.8736, 0.4578, 0.3913, -0.7983, 0.4155, -0.5108, -0.7526, 0.9158, -0.1405, 0.3763, 0.5143, -0.8305, 0.2142, 0.3563, -0.9286, 0.1033, 0.6092, 0.02332, 0.7926, 0.5051, 0.3772, 0.7763, 0.3897, 0.1796, 0.9033, 0.5861, 0.3869, -0.7119, 0.7595, 0.3238, -0.5642, 0.7772, 0.2696, -0.5685, 0.7708, 0.4246, 0.475, 0.4183, 0.7527, 0.5084, 0.5514, 0.8062, 0.2147, -0.04946, 0.8183, 0.5727, -0.5754, 0.5206, 0.6308, -0.162, 0.3629, 0.9176, -0.5857, -0.07005, 0.8075, -0.162, 0.3629, 0.9176, -0.4577, -0.1254, 0.8802, -0.8842, 0.05616, -0.4637, -0.6415, -0.6464, -0.4131, -0.8567, -0.4605, 0.2324, -0.6351, 0.723, -0.2719, -0.373, 0.9176, 0.1375, -0.3293, 0.9186, -0.2184, -0.5047, 0.7515, -0.4249, -0.7805, 0.0346, -0.6243, -0.8528, -0.1862, -0.4879, -0.4702, 0.6236, 0.6245, -0.3859, 0.4962, 0.7777, -0.1572, 0.8576, 0.4897, -0.3859, 0.4962, 0.7777, 0.04728, 0.762, 0.6459, -0.1572, 0.8576, 0.4897, -0.06999, 0.02821, -0.9971, 0.01468, -0.8055, -0.5925, -0.5685, -0.1133, -0.8149, 0.01468, -0.8055, -0.5925, -0.04376, -0.6189, -0.7843, -0.5685, -0.1133, -0.8149, 0.184, -0.584, 0.7907, 0.2509, 0.2488, 0.9355, -0.3359, -0.5806, 0.7417, -0.1572, 0.8576, 0.4897, 0.04728, 0.762, 0.6459, -0.3475, 0.9371, 0.03418, 0.04728, 0.762, 0.6459, 0.3908, 0.6669, 0.6344, -0.3475, 0.9371, 0.03418, -0.4661, 0.4642, 0.7531, -0.618, 0.05749, 0.7841, -0.8794, 0.0287, 0.4752, -0.618, 0.05749, 0.7841, -0.5136, 0.2567, 0.8187, -0.8794, 0.0287, 0.4752, -0.8794, 0.0287, 0.4752, -0.5136, 0.2567, 0.8187, -0.7699, 0.4246, 0.4765, -0.5136, 0.2567, 0.8187, -0.515, 0.2522, 0.8193, -0.7699, 0.4246, 0.4765, 0.2509, 0.2488, 0.9355, -0.3052, 0.2512, 0.9185, -0.3359, -0.5806, 0.7417, -0.3359, -0.5806, 0.7417, -0.3052, 0.2512, 0.9185, -0.5011, 0.7487, 0.434, -0.3052, 0.2512, 0.9185, 0.05744, 0.9169, 0.395, -0.5011, 0.7487, 0.434, 0.5447, -0.3044, 0.7814, 0.3814, 0.4917, 0.7828, 0.1871, 0.5745, 0.7968, 0.1871, 0.5745, 0.7968, 0.3814, 0.4917, 0.7828, 0.1745, 0.7198, 0.6719, -0.5011, 0.7487, 0.434, 0.05744, 0.9169, 0.395, -0.294, 0.9439, -0.1503, 0.05744, 0.9169, 0.395, 0.3238, 0.9387, -0.1184, -0.294, 0.9439, -0.1503, -0.294, 0.9439, -0.1503, 0.3238, 0.9387, -0.1184, -0.546, 0.7923, -0.2724, -0.546, 0.7923, -0.2724, -0.7075, 0.3847, -0.5928, -0.294, 0.9439, -0.1503, -0.6514, -0.7496, 0.1176, -0.9819, -0.185, 0.0396, -0.3655, -0.8559, -0.3657, -0.9819, -0.185, 0.0396, -0.7451, -0.3432, -0.5719, -0.3655, -0.8559, -0.3657, -0.3655, -0.8559, -0.3657, -0.7451, -0.3432, -0.5719, -0.0942, -0.9272, -0.3625, -0.5372, 0.4809, 0.693, -0.378, 0.9139, 0.1479, -0.7267, 0.6555, 0.2054, 0.4328, 0.8716, 0.2303, 0.2973, 0.7562, 0.5829, 0.8638, 0.2784, 0.4199, 0.1991, 0.8779, 0.4356, 0.2728, 0.5557, 0.7854, 0.6244, 0.6898, 0.3664, 0.6244, 0.6898, 0.3664, 0.2728, 0.5557, 0.7854, 0.636, 0.1389, 0.7591, -0.7451, -0.3432, -0.5719, -0.4525, -0.2963, -0.8411, -0.0942, -0.9272, -0.3625, -0.0942, -0.9272, -0.3625, -0.4525, -0.2963, -0.8411, -0.1421, -0.9216, -0.3613, 0.005645, 0.9686, 0.2487, 0.3829, 0.8979, 0.217, -0.4737, 0.8114, -0.3424, 0.3829, 0.8979, 0.217, 0.3291, 0.7915, -0.515, -0.4737, 0.8114, -0.3424, -0.4737, 0.8114, -0.3424, 0.3291, 0.7915, -0.515, -0.3222, 0.6524, -0.686, 0.3291, 0.7915, -0.515, 0.4438, -0.09207, -0.8914, -0.3222, 0.6524, -0.686, -0.4525, -0.2963, -0.8411, -0.2774, -0.1071, -0.9548, -0.1421, -0.9216, -0.3613, -0.7534, -0.08914, 0.6515, -0.9951, -0.0277, -0.09515, -0.9149, -0.1171, 0.3864, -0.9951, -0.0277, -0.09515, -0.991, -0.062, 0.1183, -0.9149, -0.1171, 0.3864, -0.9149, -0.1171, 0.3864, -0.991, -0.062, 0.1183, -0.9819, -0.185, 0.0396, -0.991, -0.062, 0.1183, -0.8733, 0.1094, -0.4748, -0.9819, -0.185, 0.0396, -0.991, -0.062, 0.1183, -0.9951, -0.0277, -0.09515, -0.8695, 0.1063, -0.4824, -0.9951, -0.0277, -0.09515, -0.8507, 0.1163, -0.5126, -0.8695, 0.1063, -0.4824, -0.3475, 0.9371, 0.03418, 0.3908, 0.6669, 0.6344, 0.423, 0.7758, 0.4681, 0.3908, 0.6669, 0.6344, 0.7034, 0.2637, 0.6601, 0.423, 0.7758, 0.4681, -0.8695, 0.1063, -0.4824, -0.8507, 0.1163, -0.5126, -0.5818, 0.2144, -0.7846, -0.8507, 0.1163, -0.5126, -0.6065, 0.2374, -0.7588, -0.5818, 0.2144, -0.7846, -0.5818, 0.2144, -0.7846, -0.6065, 0.2374, -0.7588, -0.3082, 0.26, -0.9151, -0.6065, 0.2374, -0.7588, -0.3306, 0.2874, -0.899, -0.3082, 0.26, -0.9151, -0.3082, 0.26, -0.9151, -0.3306, 0.2874, -0.899, 0.2288, 0.5019, -0.8341, -0.3306, 0.2874, -0.899, 0.09818, 0.5789, -0.8095, 0.2288, 0.5019, -0.8341, 0.2288, 0.5019, -0.8341, 0.09818, 0.5789, -0.8095, 0.5782, 0.7708, -0.2674, -0.3082, 0.26, -0.9151, -0.2728, 0.2999, -0.9141, -0.5818, 0.2144, -0.7846, -0.2728, 0.2999, -0.9141, -0.5448, 0.2233, -0.8083, -0.5818, 0.2144, -0.7846, -0.5818, 0.2144, -0.7846, -0.5448, 0.2233, -0.8083, -0.8695, 0.1063, -0.4824, -0.5448, 0.2233, -0.8083, -0.8733, 0.1094, -0.4748, -0.8695, 0.1063, -0.4824, -0.8695, 0.1063, -0.4824, -0.8733, 0.1094, -0.4748, -0.991, -0.062, 0.1183, 0.3829, 0.8979, 0.217, 0.005645, 0.9686, 0.2487, -0.3508, 0.871, 0.3439, -0.3508, 0.871, 0.3439, 0.005645, 0.9686, 0.2487, -0.7562, 0.6322, -0.1686, 0.5782, 0.7708, -0.2674, 0.8928, 0.4126, -0.1805, 0.8369, 0.4023, -0.3711, 0.8928, 0.4126, -0.1805, 0.7128, 0.6946, -0.09703, 0.8369, 0.4023, -0.3711, 0.8369, 0.4023, -0.3711, 0.7128, 0.6946, -0.09703, 0.6735, 0.6425, -0.3655, 0.7128, 0.6946, -0.09703, 0.4011, 0.9109, -0.09676, 0.6735, 0.6425, -0.3655, 0.6735, 0.6425, -0.3655, 0.4011, 0.9109, -0.09676, 0.3658, 0.8782, -0.3082, 0.4011, 0.9109, -0.09676, 0.7896, 0.4353, -0.4325, 0.3658, 0.8782, -0.3082, 0.3658, 0.8782, -0.3082, 0.7896, 0.4353, -0.4325, 0.7203, 0.1858, -0.6683, 0.7896, 0.4353, -0.4325, 0.7563, 0.5921, -0.2782, 0.7203, 0.1858, -0.6683, 0.7203, 0.1858, -0.6683, 0.7563, 0.5921, -0.2782, 0.2465, -0.8942, -0.3738, 0.7563, 0.5921, -0.2782, 0.3614, 0.8496, -0.3843, 0.2465, -0.8942, -0.3738, 0.2465, -0.8942, -0.3738, 0.3614, 0.8496, -0.3843, 0.332, 0.7402, -0.5847, 0.3614, 0.8496, -0.3843, 0.5214, 0.7369, -0.4302, 0.332, 0.7402, -0.5847, 0.332, 0.7402, -0.5847, 0.5214, 0.7369, -0.4302, 0.5145, 0.5636, -0.6463, 0.423, 0.7758, 0.4681, 0.7034, 0.2637, 0.6601, 0.5653, 0.6809, 0.4657, -0.4702, 0.6236, 0.6245, -0.1572, 0.8576, 0.4897, -0.5492, 0.8294, 0.1023, -0.1572, 0.8576, 0.4897, -0.3475, 0.9371, 0.03418, -0.5492, 0.8294, 0.1023, -0.5492, 0.8294, 0.1023, -0.3475, 0.9371, 0.03418, -0.1263, 0.9809, -0.1479, -0.3475, 0.9371, 0.03418, 0.1825, 0.9804, 0.07397, -0.1263, 0.9809, -0.1479, -0.1263, 0.9809, -0.1479, 0.1825, 0.9804, 0.07397, -0.364, 0.8634, -0.3494, 0.1825, 0.9804, 0.07397, 0.3121, 0.9487, -0.05099, -0.364, 0.8634, -0.3494, -0.4316, -0.9018, 0.02242, -0.9787, 0.2033, 0.02707, -0.9562, -0.2921, -0.01877, 0.5214, 0.7369, -0.4302, 0.2288, 0.5019, -0.8341, 0.5145, 0.5636, -0.6463, 0.5145, 0.5636, -0.6463, 0.2288, 0.5019, -0.8341, 0.4451, 0.6628, -0.6021, 0.2288, 0.5019, -0.8341, 0.5782, 0.7708, -0.2674, 0.4451, 0.6628, -0.6021, 0.4451, 0.6628, -0.6021, 0.5782, 0.7708, -0.2674, 0.8369, 0.4023, -0.3711, 0.8369, 0.4023, -0.3711, 0.6735, 0.6425, -0.3655, 0.4451, 0.6628, -0.6021, 0.6735, 0.6425, -0.3655, 0.3658, 0.8782, -0.3082, 0.4451, 0.6628, -0.6021, 0.4451, 0.6628, -0.6021, 0.3658, 0.8782, -0.3082, 0.487, 0.4295, -0.7605, 0.3658, 0.8782, -0.3082, 0.7203, 0.1858, -0.6683, 0.487, 0.4295, -0.7605, 0.487, 0.4295, -0.7605, 0.7203, 0.1858, -0.6683, 0.2465, -0.8942, -0.3738, 0.2465, -0.8942, -0.3738, 0.332, 0.7402, -0.5847, 0.487, 0.4295, -0.7605, 0.332, 0.7402, -0.5847, 0.5145, 0.5636, -0.6463, 0.487, 0.4295, -0.7605, 0.487, 0.4295, -0.7605, 0.5145, 0.5636, -0.6463, 0.4451, 0.6628, -0.6021, -0.2752, -0.2078, -0.9387, -0.2107, -0.09699, -0.9727, 0.1174, 0.4039, -0.9072, -0.2107, -0.09699, -0.9727, 0.3148, 0.4799, -0.8189, 0.1174, 0.4039, -0.9072, 0.1174, 0.4039, -0.9072, 0.3148, 0.4799, -0.8189, 0.5789, 0.4382, -0.6876, -0.5448, 0.2233, -0.8083, -0.2728, 0.2999, -0.9141, -0.2774, -0.1071, -0.9548, -0.2774, -0.1071, -0.9548, -0.2728, 0.2999, -0.9141, -0.2107, -0.09699, -0.9727, -0.2728, 0.2999, -0.9141, 0.2288, 0.5019, -0.8341, -0.2107, -0.09699, -0.9727, -0.2107, -0.09699, -0.9727, 0.2288, 0.5019, -0.8341, 0.3148, 0.4799, -0.8189, 0.2288, 0.5019, -0.8341, 0.3614, 0.8496, -0.3843, 0.3148, 0.4799, -0.8189, -0.1263, 0.9809, -0.1479, -0.364, 0.8634, -0.3494, -0.5492, 0.8294, 0.1023, -0.364, 0.8634, -0.3494, -0.4066, 0.6111, -0.6791, -0.5492, 0.8294, 0.1023, -0.5492, 0.8294, 0.1023, -0.4066, 0.6111, -0.6791, -0.348, 0.5042, -0.7904, 0.3148, 0.4799, -0.8189, 0.3614, 0.8496, -0.3843, 0.4578, 0.7302, -0.5072, 0.3614, 0.8496, -0.3843, 0.7563, 0.5921, -0.2782, 0.4578, 0.7302, -0.5072, -0.7451, -0.3432, -0.5719, -0.904, -0.04703, -0.425, -0.4525, -0.2963, -0.8411, -0.9787, 0.2033, 0.02707, -0.8796, 0.4402, -0.1803, -0.9562, -0.2921, -0.01877, -0.8796, 0.4402, -0.1803, -0.9787, 0.2033, 0.02707, -0.571, 0.7403, -0.3548, -0.9787, 0.2033, 0.02707, -0.7612, 0.6236, -0.1781, -0.571, 0.7403, -0.3548, -0.571, 0.7403, -0.3548, -0.7612, 0.6236, -0.1781, -0.7267, 0.6555, 0.2054, -0.7612, 0.6236, -0.1781, -0.9787, 0.2033, 0.02707, -0.7267, 0.6555, 0.2054, -0.7267, 0.6555, 0.2054, -0.9787, 0.2033, 0.02707, -0.5372, 0.4809, 0.693, -0.9787, 0.2033, 0.02707, -0.7962, -0.4343, 0.4212, -0.5372, 0.4809, 0.693, -0.5372, 0.4809, 0.693, -0.7962, -0.4343, 0.4212, -0.34, -0.5735, 0.7453, -0.34, -0.5735, 0.7453, 0.3699, 0.6094, 0.7013, -0.5372, 0.4809, 0.693, 0.3699, 0.6094, 0.7013, 0.1324, 0.7833, 0.6074, -0.5372, 0.4809, 0.693, -0.5372, 0.4809, 0.693, 0.1324, 0.7833, 0.6074, -0.378, 0.9139, 0.1479, 0.1324, 0.7833, 0.6074, 0.04941, 0.9984, -0.02678, -0.378, 0.9139, 0.1479, -0.378, 0.9139, 0.1479, 0.04941, 0.9984, -0.02678, -0.7267, 0.6555, 0.2054, 0.04941, 0.9984, -0.02678, -0.3321, 0.6305, -0.7016, -0.7267, 0.6555, 0.2054, -0.7267, 0.6555, 0.2054, -0.3321, 0.6305, -0.7016, -0.571, 0.7403, -0.3548, 0.1324, 0.7833, 0.6074, 0.5519, 0.7971, 0.2449, 0.04941, 0.9984, -0.02678, 0.5519, 0.7971, 0.2449, 0.6717, 0.7286, -0.1339, 0.04941, 0.9984, -0.02678, 0.04941, 0.9984, -0.02678, 0.6717, 0.7286, -0.1339, 0.3631, 0.8776, -0.3131, -0.904, -0.04703, -0.425, -0.5517, 0.199, -0.81, -0.4525, -0.2963, -0.8411, -0.4525, -0.2963, -0.8411, -0.5517, 0.199, -0.81, -0.2774, -0.1071, -0.9548, -0.8681, 0.3473, 0.3546, -0.3359, -0.5806, 0.7417, -0.5011, 0.7487, 0.434, -0.3222, 0.6524, -0.686, -0.6988, 0.06389, -0.7124, -0.4737, 0.8114, -0.3424, -0.6988, 0.06389, -0.7124, -0.796, 0.3096, -0.5201, -0.4737, 0.8114, -0.3424, 0.3148, 0.4799, -0.8189, 0.4578, 0.7302, -0.5072, 0.5789, 0.4382, -0.6876, 0.5789, 0.4382, -0.6876, 0.4578, 0.7302, -0.5072, 0.5646, 0.6109, -0.555, 0.5789, 0.4382, -0.6876, 0.5646, 0.6109, -0.555, 0.7404, 0.5807, -0.3386, -0.8429, 0.4989, -0.2013, -0.8166, 0.4203, -0.3957, -0.7699, 0.4246, 0.4765, -0.8166, 0.4203, -0.3957, -0.9637, 0.05931, -0.2604, -0.7699, 0.4246, 0.4765, -0.7699, 0.4246, 0.4765, -0.9637, 0.05931, -0.2604, -0.8794, 0.0287, 0.4752, -0.9637, 0.05931, -0.2604, -0.6756, 0.4561, 0.5792, -0.8794, 0.0287, 0.4752, -0.8794, 0.0287, 0.4752, -0.6756, 0.4561, 0.5792, -0.4661, 0.4642, 0.7531, -0.6756, 0.4561, 0.5792, -0.3175, 0.6463, 0.6938, -0.4661, 0.4642, 0.7531, -0.3175, 0.6463, 0.6938, -0.6756, 0.4561, 0.5792, -0.5451, 0.7293, 0.4135, -0.6756, 0.4561, 0.5792, -0.8781, 0.3647, -0.3097, -0.5451, 0.7293, 0.4135, -0.5451, 0.7293, 0.4135, -0.8781, 0.3647, -0.3097, -0.683, 0.6732, -0.2833, -0.8781, 0.3647, -0.3097, -0.3671, 0.4357, -0.8218, -0.683, 0.6732, -0.2833, -0.683, 0.6732, -0.2833, -0.3671, 0.4357, -0.8218, -0.3881, -0.5586, -0.733, -0.3222, 0.6524, -0.686, -0.4625, 0.1511, -0.8736, -0.6988, 0.06389, -0.7124, -0.4625, 0.1511, -0.8736, -0.5039, -0.2327, -0.8318, -0.6988, 0.06389, -0.7124, -0.3671, 0.4357, -0.8218, -0.04376, -0.6189, -0.7843, -0.3881, -0.5586, -0.733, -0.3881, -0.5586, -0.733, -0.8473, -0.4769, -0.2338, -0.683, 0.6732, -0.2833, -0.8473, -0.4769, -0.2338, -0.5451, 0.7293, 0.4135, -0.683, 0.6732, -0.2833, -0.8473, -0.4769, -0.2338, -0.7693, -0.4556, 0.4478, -0.5451, 0.7293, 0.4135, 0.5646, 0.6109, -0.555, 0.7595, 0.3238, -0.5642, 0.7404, 0.5807, -0.3386, 0.7404, 0.5807, -0.3386, 0.7595, 0.3238, -0.5642, 0.5789, 0.4382, -0.6876, 0.7595, 0.3238, -0.5642, 0.5861, 0.3869, -0.7119, 0.5789, 0.4382, -0.6876, 0.5789, 0.4382, -0.6876, 0.5861, 0.3869, -0.7119, 0.1174, 0.4039, -0.9072, 0.5861, 0.3869, -0.7119, 0.2466, 0.4196, -0.8736, 0.1174, 0.4039, -0.9072, 0.1174, 0.4039, -0.9072, 0.2466, 0.4196, -0.8736, 0.05921, -0.5481, -0.8343, 0.2466, 0.4196, -0.8736, 0.4155, -0.5108, -0.7526, 0.05921, -0.5481, -0.8343, 0.2466, 0.4196, -0.8736, 0.5861, 0.3869, -0.7119, 0.4578, 0.3913, -0.7983, 0.5861, 0.3869, -0.7119, 0.6326, -0.5449, -0.5503, 0.4578, 0.3913, -0.7983, 0.4578, 0.3913, -0.7983, 0.6326, -0.5449, -0.5503, 0.4155, -0.5108, -0.7526, 0.6326, -0.5449, -0.5503, 0.5861, 0.3869, -0.7119, 0.7882, 0.2372, -0.5679, 0.5861, 0.3869, -0.7119, 0.7772, 0.2696, -0.5685, 0.7882, 0.2372, -0.5679, -0.2752, -0.2078, -0.9387, 0.1174, 0.4039, -0.9072, -0.0941, -0.6379, -0.7644, 0.1174, 0.4039, -0.9072, 0.05921, -0.5481, -0.8343, -0.0941, -0.6379, -0.7644, -0.7075, 0.3847, -0.5928, -0.7162, 0.5159, -0.4701, -0.294, 0.9439, -0.1503, -0.294, 0.9439, -0.1503, -0.7162, 0.5159, -0.4701, -0.5011, 0.7487, 0.434, 0.5683, 0.8139, 0.121, 0.6044, 0.7958, 0.03734, 0.7226, 0.6038, 0.3366, 0.6044, 0.7958, 0.03734, 0.9015, 0.2311, 0.3658, 0.7226, 0.6038, 0.3366, -0.7162, 0.5159, -0.4701, -0.8502, 0.5117, 0.1237, -0.5011, 0.7487, 0.434, 0.005645, 0.9686, 0.2487, -0.4737, 0.8114, -0.3424, -0.7562, 0.6322, -0.1686, 0.2728, 0.5557, 0.7854, 0.1991, 0.8779, 0.4356, 0.2509, 0.2488, 0.9355, -0.7562, 0.6322, -0.1686, -0.4737, 0.8114, -0.3424, -0.9015, 0.3244, -0.2864, -0.6338, 0.3411, 0.6942, -0.1167, 0.4154, 0.9021, -0.3722, 0.1228, 0.92, -0.5368, 0.6358, 0.5546, 0.02446, 0.3555, 0.9344, -0.04353, 0.4157, 0.9085, -0.2728, 0.2999, -0.9141, -0.3082, 0.26, -0.9151, 0.2288, 0.5019, -0.8341, 0.7226, 0.6038, 0.3366, 0.8501, 0.4042, 0.3375, 0.8638, 0.2784, 0.4199, 0.3614, 0.8496, -0.3843, 0.2288, 0.5019, -0.8341, 0.5214, 0.7369, -0.4302, -0.3321, 0.6305, -0.7016, 0.04941, 0.9984, -0.02678, 0.3631, 0.8776, -0.3131, -0.8593, -0.1207, 0.497, -0.8586, -0.03727, 0.5113, -0.8134, -0.1073, 0.5717, -0.8586, -0.03727, 0.5113, -0.8131, -0.03435, 0.5811, -0.8134, -0.1073, 0.5717, -0.8134, -0.1073, 0.5717, -0.8131, -0.03435, 0.5811, -0.7328, -0.1684, 0.6593, -0.8131, -0.03435, 0.5811, -0.7629, -0.05476, 0.6442, -0.7328, -0.1684, 0.6593, -0.7328, -0.1684, 0.6593, -0.7629, -0.05476, 0.6442, -0.6965, -0.1647, 0.6983, -0.7629, -0.05476, 0.6442, -0.6811, 0.03086, 0.7315, -0.6965, -0.1647, 0.6983, -0.6965, -0.1647, 0.6983, -0.6811, 0.03086, 0.7315, -0.6775, -0.1364, 0.7228, -0.6811, 0.03086, 0.7315, -0.5857, -0.07005, 0.8075, -0.6775, -0.1364, 0.7228, -0.8586, -0.03727, 0.5113, -0.9027, 0.1264, 0.4114, -0.8131, -0.03435, 0.5811, -0.9027, 0.1264, 0.4114, -0.8677, 0.1434, 0.4759, -0.8131, -0.03435, 0.5811, -0.8131, -0.03435, 0.5811, -0.8677, 0.1434, 0.4759, -0.7629, -0.05476, 0.6442, -0.8677, 0.1434, 0.4759, -0.7018, 0.3129, 0.64, -0.7629, -0.05476, 0.6442, -0.7629, -0.05476, 0.6442, -0.7018, 0.3129, 0.64, -0.6811, 0.03086, 0.7315, -0.7018, 0.3129, 0.64, -0.1377, 0.2818, 0.9495, -0.6811, 0.03086, 0.7315, -0.6811, 0.03086, 0.7315, -0.1377, 0.2818, 0.9495, -0.1347, 0.2431, 0.9606, -0.1377, 0.2818, 0.9495, 0.3293, 0.3339, 0.8832, -0.1347, 0.2431, 0.9606, -0.1347, 0.2431, 0.9606, 0.3293, 0.3339, 0.8832, 0.4591, 0.7748, 0.4347, 0.3293, 0.3339, 0.8832, 0.6082, 0.009705, 0.7937, 0.4591, 0.7748, 0.4347, 0.4591, 0.7748, 0.4347, 0.6082, 0.009705, 0.7937, 0.8152, 0.2849, 0.5043, 0.6082, 0.009705, 0.7937, 0.5597, 0.5834, 0.5886, 0.8152, 0.2849, 0.5043, 0.8152, 0.2849, 0.5043, 0.5597, 0.5834, 0.5886, 0.9157, 0.3778, 0.137, 0.5597, 0.5834, 0.5886, 0.7757, 0.5875, 0.2306, 0.9157, 0.3778, 0.137, -0.1377, 0.2818, 0.9495, -0.7018, 0.3129, 0.64, -0.04353, 0.4157, 0.9085, -0.7018, 0.3129, 0.64, -0.7566, 0.455, 0.4696, -0.04353, 0.4157, 0.9085, -0.04353, 0.4157, 0.9085, -0.7566, 0.455, 0.4696, -0.5368, 0.6358, 0.5546, -0.7566, 0.455, 0.4696, -0.3466, 0.3947, 0.8509, -0.5368, 0.6358, 0.5546, -0.5368, 0.6358, 0.5546, -0.3466, 0.3947, 0.8509, 0.02446, 0.3555, 0.9344, -0.3466, 0.3947, 0.8509, 0.2986, 0.1578, 0.9412, 0.02446, 0.3555, 0.9344, 0.02446, 0.3555, 0.9344, 0.2986, 0.1578, 0.9412, -0.04353, 0.4157, 0.9085, 0.2986, 0.1578, 0.9412, 0.275, 0.1597, 0.9481, -0.04353, 0.4157, 0.9085, -0.04353, 0.4157, 0.9085, 0.275, 0.1597, 0.9481, -0.1377, 0.2818, 0.9495, 0.275, 0.1597, 0.9481, 0.3064, 0.2024, 0.9301, -0.1377, 0.2818, 0.9495, -0.1377, 0.2818, 0.9495, 0.3064, 0.2024, 0.9301, 0.3293, 0.3339, 0.8832, 0.3064, 0.2024, 0.9301, 0.1911, 0.4399, 0.8775, 0.3293, 0.3339, 0.8832, 0.3293, 0.3339, 0.8832, 0.1911, 0.4399, 0.8775, 0.6082, 0.009705, 0.7937, 0.1911, 0.4399, 0.8775, 0.3738, 0.2479, 0.8938, 0.6082, 0.009705, 0.7937, 0.6082, 0.009705, 0.7937, 0.3738, 0.2479, 0.8938, 0.2843, 0.2958, 0.912, 0.3738, 0.2479, 0.8938, 0.09859, 0.1118, 0.9888, 0.2843, 0.2958, 0.912, 0.2843, 0.2958, 0.912, 0.09859, 0.1118, 0.9888, 0.2973, 0.7562, 0.5829, 0.09859, 0.1118, 0.9888, 0.8194, -0.01984, 0.5729, 0.2973, 0.7562, 0.5829, 0.2973, 0.7562, 0.5829, 0.8194, -0.01984, 0.5729, 0.8638, 0.2784, 0.4199, 0.8194, -0.01984, 0.5729, 0.7708, 0.4246, 0.475, 0.8638, 0.2784, 0.4199, 0.8638, 0.2784, 0.4199, 0.7708, 0.4246, 0.475, 0.7226, 0.6038, 0.3366, 0.7708, 0.4246, 0.475, 0.5514, 0.8062, 0.2147, 0.7226, 0.6038, 0.3366, 0.7226, 0.6038, 0.3366, 0.5514, 0.8062, 0.2147, 0.5683, 0.8139, 0.121, 0.5514, 0.8062, 0.2147, 0.7039, 0.5936, 0.3901, 0.5683, 0.8139, 0.121, 0.5683, 0.8139, 0.121, 0.7039, 0.5936, 0.3901, 0.6559, 0.6639, 0.3592, 0.7039, 0.5936, 0.3901, 0.7911, 0.4632, 0.3996, 0.6559, 0.6639, 0.3592, 0.8194, -0.01984, 0.5729, 0.09859, 0.1118, 0.9888, 0.06711, 0.4647, 0.8829, 0.09859, 0.1118, 0.9888, 0.3738, 0.2479, 0.8938, 0.06711, 0.4647, 0.8829, 0.06711, 0.4647, 0.8829, 0.3738, 0.2479, 0.8938, 0.07582, 0.7775, 0.6243, 0.3738, 0.2479, 0.8938, 0.1886, 0.4798, 0.8569, 0.07582, 0.7775, 0.6243, 0.07582, 0.7775, 0.6243, 0.1886, 0.4798, 0.8569, 0.3582, 0.1848, 0.9152, 0.1886, 0.4798, 0.8569, 0.3064, 0.2024, 0.9301, 0.3582, 0.1848, 0.9152, 0.3582, 0.1848, 0.9152, 0.3064, 0.2024, 0.9301, 0.3301, 0.1991, 0.9227, 0.3064, 0.2024, 0.9301, 0.275, 0.1597, 0.9481, 0.3301, 0.1991, 0.9227, 0.3301, 0.1991, 0.9227, 0.275, 0.1597, 0.9481, 0.1761, 0.1099, 0.9782, 0.275, 0.1597, 0.9481, -0.3312, 0.4182, 0.8458, 0.1761, 0.1099, 0.9782, 0.1761, 0.1099, 0.9782, -0.3312, 0.4182, 0.8458, -0.2917, 0.2193, 0.931, -0.3312, 0.4182, 0.8458, -0.7327, 0.3268, 0.597, -0.2917, 0.2193, 0.931, -0.2917, 0.2193, 0.931, -0.7327, 0.3268, 0.597, -0.327, -0.1152, 0.938, -0.7327, 0.3268, 0.597, -0.695, 0.08336, 0.7141, -0.327, -0.1152, 0.938, -0.327, -0.1152, 0.938, -0.695, 0.08336, 0.7141, -0.3722, 0.1228, 0.92, -0.695, 0.08336, 0.7141, -0.9719, 0.1194, 0.2028, -0.3722, 0.1228, 0.92, -0.3722, 0.1228, 0.92, -0.9719, 0.1194, 0.2028, -0.6338, 0.3411, 0.6942, -0.9719, 0.1194, 0.2028, -0.4193, 0.1313, 0.8983, -0.6338, 0.3411, 0.6942, -0.6338, 0.3411, 0.6942, -0.4193, 0.1313, 0.8983, -0.1167, 0.4154, 0.9021, -0.4193, 0.1313, 0.8983, 0.2255, 0.5326, 0.8158, -0.1167, 0.4154, 0.9021, -0.1167, 0.4154, 0.9021, 0.2255, 0.5326, 0.8158, -0.3722, 0.1228, 0.92, 0.2255, 0.5326, 0.8158, 0.1468, 0.1071, 0.9834, -0.3722, 0.1228, 0.92, -0.3722, 0.1228, 0.92, 0.1468, 0.1071, 0.9834, -0.327, -0.1152, 0.938, 0.1468, 0.1071, 0.9834, -0.2917, 0.2193, 0.931, -0.327, -0.1152, 0.938, 0.275, 0.1597, 0.9481, 0.2986, 0.1578, 0.9412, -0.3312, 0.4182, 0.8458, 0.2986, 0.1578, 0.9412, -0.3466, 0.3947, 0.8509, -0.3312, 0.4182, 0.8458, -0.3312, 0.4182, 0.8458, -0.3466, 0.3947, 0.8509, -0.8754, 0.456, 0.1604, -0.3466, 0.3947, 0.8509, -0.7566, 0.455, 0.4696, -0.8754, 0.456, 0.1604, -0.8754, 0.456, 0.1604, -0.7566, 0.455, 0.4696, -0.8562, 0.4141, 0.309, -0.7566, 0.455, 0.4696, -0.8677, 0.1434, 0.4759, -0.8562, 0.4141, 0.309, -0.8562, 0.4141, 0.309, -0.8677, 0.1434, 0.4759, -0.924, 0.2519, 0.2878, -0.8677, 0.1434, 0.4759, -0.9027, 0.1264, 0.4114, -0.924, 0.2519, 0.2878, -0.8562, 0.4141, 0.309, -0.924, 0.2519, 0.2878, -0.9473, 0.308, 0.0884, -0.924, 0.2519, 0.2878, -0.9857, 0.0322, -0.1654, -0.9473, 0.308, 0.0884, -0.9473, 0.308, 0.0884, -0.9857, 0.0322, -0.1654, -0.9503, 0.2657, 0.1621, -0.9857, 0.0322, -0.1654, -0.9719, 0.1194, 0.2028, -0.9503, 0.2657, 0.1621, -0.9503, 0.2657, 0.1621, -0.9719, 0.1194, 0.2028, -0.695, 0.08336, 0.7141, -0.8562, 0.4141, 0.309, -0.9473, 0.308, 0.0884, -0.8754, 0.456, 0.1604, -0.9473, 0.308, 0.0884, -0.9503, 0.2657, 0.1621, -0.8754, 0.456, 0.1604, -0.8754, 0.456, 0.1604, -0.9503, 0.2657, 0.1621, -0.3312, 0.4182, 0.8458, -0.9503, 0.2657, 0.1621, -0.7327, 0.3268, 0.597, -0.3312, 0.4182, 0.8458, 0.8152, 0.2849, 0.5043, 0.9157, 0.3778, 0.137, 0.4591, 0.7748, 0.4347, 0.9157, 0.3778, 0.137, 0.5782, 0.7708, -0.2674, 0.4591, 0.7748, 0.4347, 0.4591, 0.7748, 0.4347, 0.5782, 0.7708, -0.2674, 0.3171, 0.9213, -0.2252, 0.5782, 0.7708, -0.2674, 0.09818, 0.5789, -0.8095, 0.3171, 0.9213, -0.2252, 0.3171, 0.9213, -0.2252, 0.09818, 0.5789, -0.8095, -0.3227, 0.6276, -0.7085, 0.09818, 0.5789, -0.8095, -0.3306, 0.2874, -0.899, -0.3227, 0.6276, -0.7085, -0.3227, 0.6276, -0.7085, -0.3306, 0.2874, -0.899, -0.6138, 0.3001, -0.7302, -0.3306, 0.2874, -0.899, -0.6065, 0.2374, -0.7588, -0.6138, 0.3001, -0.7302, -0.6138, 0.3001, -0.7302, -0.6065, 0.2374, -0.7588, -0.9006, 0.2332, -0.3669, -0.6065, 0.2374, -0.7588, -0.8507, 0.1163, -0.5126, -0.9006, 0.2332, -0.3669, -0.9006, 0.2332, -0.3669, -0.8507, 0.1163, -0.5126, -0.9464, -0.02385, -0.3223, -0.8507, 0.1163, -0.5126, -0.9951, -0.0277, -0.09515, -0.9464, -0.02385, -0.3223, -0.9464, -0.02385, -0.3223, -0.9934, 0.1093, -0.03553, -0.9006, 0.2332, -0.3669, -0.9934, 0.1093, -0.03553, -0.878, 0.4258, -0.2188, -0.9006, 0.2332, -0.3669, -0.9006, 0.2332, -0.3669, -0.878, 0.4258, -0.2188, -0.6138, 0.3001, -0.7302, -0.878, 0.4258, -0.2188, -0.6691, 0.5979, -0.4414, -0.6138, 0.3001, -0.7302, -0.6138, 0.3001, -0.7302, -0.6691, 0.5979, -0.4414, -0.3227, 0.6276, -0.7085, -0.6691, 0.5979, -0.4414, -0.2337, 0.9675, -0.09688, -0.3227, 0.6276, -0.7085, -0.3227, 0.6276, -0.7085, -0.2337, 0.9675, -0.09688, 0.02039, 0.9789, -0.2034, -0.2337, 0.9675, -0.09688, -0.04946, 0.8183, 0.5727, 0.02039, 0.9789, -0.2034, 0.02039, 0.9789, -0.2034, -0.04946, 0.8183, 0.5727, 0.2478, 0.7807, 0.5737, -0.04946, 0.8183, 0.5727, -0.162, 0.3629, 0.9176, 0.2478, 0.7807, 0.5737, 0.2478, 0.7807, 0.5737, -0.162, 0.3629, 0.9176, -0.1347, 0.2431, 0.9606, -0.162, 0.3629, 0.9176, -0.5857, -0.07005, 0.8075, -0.1347, 0.2431, 0.9606, -0.1347, 0.2431, 0.9606, -0.5857, -0.07005, 0.8075, -0.6811, 0.03086, 0.7315, -0.1347, 0.2431, 0.9606, 0.4591, 0.7748, 0.4347, 0.2478, 0.7807, 0.5737, 0.4591, 0.7748, 0.4347, 0.3171, 0.9213, -0.2252, 0.2478, 0.7807, 0.5737, 0.2478, 0.7807, 0.5737, 0.3171, 0.9213, -0.2252, 0.02039, 0.9789, -0.2034, 0.3171, 0.9213, -0.2252, -0.3227, 0.6276, -0.7085, 0.02039, 0.9789, -0.2034, -0.6633, -0.6519, 0.3674, -0.2936, -0.2598, 0.9199, -0.9878, 0.1459, -0.05436, -0.7389, 0.5935, 0.3191, -0.3508, 0.871, 0.3439, -0.7562, 0.6322, -0.1686, -0.796, 0.3096, -0.5201, -0.6988, 0.06389, -0.7124, -0.2939, -0.8738, -0.3874, -0.1421, -0.9216, -0.3613, -0.2774, -0.1071, -0.9548, -0.1664, -0.8969, -0.4098, -0.2774, -0.1071, -0.9548, -0.2107, -0.09699, -0.9727, -0.1664, -0.8969, -0.4098, -0.5011, 0.7487, 0.434, -0.8502, 0.5117, 0.1237, -0.6725, 0.3477, 0.6534, -0.8502, 0.5117, 0.1237, -0.6871, -0.3415, 0.6413, -0.6725, 0.3477, 0.6534, -0.9857, 0.0322, -0.1654, -0.8865, -0.02529, 0.462, -0.9719, 0.1194, 0.2028, -0.8865, -0.02529, 0.462, -0.4193, 0.1313, 0.8983, -0.9719, 0.1194, 0.2028, -0.8865, -0.02529, 0.462, -0.4489, -0.2028, 0.8703, -0.4193, 0.1313, 0.8983, -0.4489, -0.2028, 0.8703, 0.2111, 0.2285, 0.9504, -0.4193, 0.1313, 0.8983, -0.4193, 0.1313, 0.8983, 0.2111, 0.2285, 0.9504, 0.2255, 0.5326, 0.8158, 0.2111, 0.2285, 0.9504, 0.3832, 0.2173, 0.8978, 0.2255, 0.5326, 0.8158, 0.2255, 0.5326, 0.8158, 0.3832, 0.2173, 0.8978, 0.2699, 0.6735, 0.6882, 0.2699, 0.6735, 0.6882, -0.5785, 0.7564, 0.3054, 0.2255, 0.5326, 0.8158, -0.5785, 0.7564, 0.3054, 0.1468, 0.1071, 0.9834, 0.2255, 0.5326, 0.8158, -0.5785, 0.7564, 0.3054, 0.1491, 0.1465, 0.9779, 0.1468, 0.1071, 0.9834, 0.1491, 0.1465, 0.9779, 0.1761, 0.1099, 0.9782, 0.1468, 0.1071, 0.9834, 0.1468, 0.1071, 0.9834, 0.1761, 0.1099, 0.9782, -0.2917, 0.2193, 0.931, 0.1761, 0.1099, 0.9782, 0.1491, 0.1465, 0.9779, 0.3301, 0.1991, 0.9227, 0.1491, 0.1465, 0.9779, 0.3658, 0.1851, 0.9121, 0.3301, 0.1991, 0.9227, 0.3301, 0.1991, 0.9227, 0.3658, 0.1851, 0.9121, 0.3582, 0.1848, 0.9152, 0.3658, 0.1851, 0.9121, 0.4752, 0.09372, 0.8749, 0.3582, 0.1848, 0.9152, 0.3582, 0.1848, 0.9152, 0.4752, 0.09372, 0.8749, 0.03787, -0.9452, 0.3242, 0.03787, -0.9452, 0.3242, 0.2128, -0.5554, 0.8039, 0.3582, 0.1848, 0.9152, 0.2128, -0.5554, 0.8039, 0.5005, -0.1896, 0.8448, 0.3582, 0.1848, 0.9152, 0.3582, 0.1848, 0.9152, 0.5005, -0.1896, 0.8448, 0.3897, 0.1796, 0.9033, 0.5005, -0.1896, 0.8448, 0.7702, -0.2304, 0.5947, 0.3897, 0.1796, 0.9033, 0.3897, 0.1796, 0.9033, 0.7702, -0.2304, 0.5947, 0.6092, 0.02332, 0.7926, 0.7702, -0.2304, 0.5947, 0.7197, 0.3487, 0.6004, 0.6092, 0.02332, 0.7926, 0.6092, 0.02332, 0.7926, 0.7197, 0.3487, 0.6004, 0.5051, 0.3772, 0.7763, 0.7197, 0.3487, 0.6004, 0.7911, 0.4632, 0.3996, 0.5051, 0.3772, 0.7763, -0.6988, 0.06389, -0.7124, -0.5039, -0.2327, -0.8318, -0.2939, -0.8738, -0.3874, -0.5039, -0.2327, -0.8318, -0.1923, -0.8404, -0.5067, -0.2939, -0.8738, -0.3874, 0.7898, 0.2434, -0.563, 0.7073, 0.6753, 0.2091, 0.8114, -0.5561, -0.1799, 0.5051, 0.3772, 0.7763, 0.7911, 0.4632, 0.3996, 0.7039, 0.5936, 0.3901, 0.7039, 0.5936, 0.3901, 0.5514, 0.8062, 0.2147, 0.5051, 0.3772, 0.7763, 0.5514, 0.8062, 0.2147, 0.4183, 0.7527, 0.5084, 0.5051, 0.3772, 0.7763, 0.5051, 0.3772, 0.7763, 0.4183, 0.7527, 0.5084, 0.3897, 0.1796, 0.9033, 0.4183, 0.7527, 0.5084, 0.3582, 0.1848, 0.9152, 0.3897, 0.1796, 0.9033, 0.3582, 0.1848, 0.9152, 0.4183, 0.7527, 0.5084, 0.07582, 0.7775, 0.6243, 0.4183, 0.7527, 0.5084, 0.7708, 0.4246, 0.475, 0.07582, 0.7775, 0.6243, 0.07582, 0.7775, 0.6243, 0.7708, 0.4246, 0.475, 0.06711, 0.4647, 0.8829, 0.7708, 0.4246, 0.475, 0.8194, -0.01984, 0.5729, 0.06711, 0.4647, 0.8829, -0.6725, 0.3477, 0.6534, -0.6871, -0.3415, 0.6413, 0.6097, -0.7602, 0.2244, 0.6097, -0.7602, 0.2244, -0.3359, -0.5806, 0.7417, -0.6725, 0.3477, 0.6534, 0.7226, 0.6038, 0.3366, 0.9015, 0.2311, 0.3658, 0.8501, 0.4042, 0.3375, -0.3359, -0.5806, 0.7417, -0.8681, 0.3473, 0.3546, -0.6725, 0.3477, 0.6534, 0.9015, 0.2311, 0.3658, 0.4328, 0.8716, 0.2303, 0.8501, 0.4042, 0.3375, -0.7693, -0.4556, 0.4478, -0.2745, -0.9193, 0.2819, -0.5451, 0.7293, 0.4135, -0.6725, 0.3477, 0.6534, -0.8681, 0.3473, 0.3546, -0.5011, 0.7487, 0.434, -0.5451, 0.7293, 0.4135, -0.2745, -0.9193, 0.2819, -0.3175, 0.6463, 0.6938, -0.5987, 0.6187, -0.5087, -0.839, 0.5404, 0.0639, -0.6689, 0.734, -0.1178, -0.839, 0.5404, 0.0639, -0.6489, 0.5116, 0.5632, -0.6689, 0.734, -0.1178, 0.2128, -0.5554, 0.8039, 0.2962, -0.855, 0.4258, 0.5005, -0.1896, 0.8448, 0.2962, -0.855, 0.4258, 0.7702, -0.2304, 0.5947, 0.5005, -0.1896, 0.8448, 0.2962, -0.855, 0.4258, 0.5143, -0.8305, 0.2142, 0.7702, -0.2304, 0.5947, 0.5143, -0.8305, 0.2142, 0.9158, -0.1405, 0.3763, 0.7702, -0.2304, 0.5947, 0.7702, -0.2304, 0.5947, 0.9158, -0.1405, 0.3763, 0.7197, 0.3487, 0.6004, 0.9158, -0.1405, 0.3763, 0.7911, 0.4632, 0.3996, 0.7197, 0.3487, 0.6004, -0.574, 0.1385, 0.8071, -0.6133, 0.1158, 0.7813, -0.834, 0.4247, 0.3521, -0.6133, 0.1158, 0.7813, -0.6104, 0.1291, 0.7815, -0.834, 0.4247, 0.3521, -0.834, 0.4247, 0.3521, -0.6104, 0.1291, 0.7815, -0.5042, 0.7378, 0.4488, -0.6104, 0.1291, 0.7815, -0.3009, 0.7869, 0.5387, -0.5042, 0.7378, 0.4488, -0.5042, 0.7378, 0.4488, -0.3009, 0.7869, 0.5387, 0.2824, 0.9229, 0.2617, -0.3009, 0.7869, 0.5387, -0.02737, 0.494, 0.8691, 0.2824, 0.9229, 0.2617, 0.2824, 0.9229, 0.2617, -0.02737, 0.494, 0.8691, 0.1625, 0.6122, 0.7738, -0.02737, 0.494, 0.8691, 0.1745, 0.7198, 0.6719, 0.1625, 0.6122, 0.7738, 0.1625, 0.6122, 0.7738, 0.1745, 0.7198, 0.6719, 0.529, 0.5216, 0.6694, 0.1745, 0.7198, 0.6719, 0.3814, 0.4917, 0.7828, 0.529, 0.5216, 0.6694, 0.529, 0.5216, 0.6694, 0.3814, 0.4917, 0.7828, 0.6538, -0.5516, 0.5179, 0.3814, 0.4917, 0.7828, 0.5447, -0.3044, 0.7814, 0.6538, -0.5516, 0.5179, 0.1625, 0.6122, 0.7738, -0.007771, 0.9518, 0.3065, 0.2824, 0.9229, 0.2617, -0.007771, 0.9518, 0.3065, -0.1246, 0.9814, -0.1458, 0.2824, 0.9229, 0.2617, 0.2824, 0.9229, 0.2617, -0.1246, 0.9814, -0.1458, -0.5042, 0.7378, 0.4488, -0.1246, 0.9814, -0.1458, -0.8825, 0.4145, -0.2223, -0.5042, 0.7378, 0.4488, -0.5042, 0.7378, 0.4488, -0.8825, 0.4145, -0.2223, -0.834, 0.4247, 0.3521, -0.8825, 0.4145, -0.2223, -0.8528, -0.1862, -0.4879, -0.834, 0.4247, 0.3521, 0.2509, 0.2488, 0.9355, 0.1991, 0.8779, 0.4356, 0.05744, 0.9169, 0.395, 0.1991, 0.8779, 0.4356, 0.5037, 0.8382, -0.209, 0.05744, 0.9169, 0.395, 0.05744, 0.9169, 0.395, 0.5037, 0.8382, -0.209, 0.3238, 0.9387, -0.1184, -0.834, 0.4247, 0.3521, -0.8528, -0.1862, -0.4879, -0.9283, -0.1923, -0.3183, -0.8528, -0.1862, -0.4879, -0.8825, 0.4145, -0.2223, -0.5047, 0.7515, -0.4249, -0.8825, 0.4145, -0.2223, -0.1246, 0.9814, -0.1458, -0.5047, 0.7515, -0.4249, -0.5047, 0.7515, -0.4249, -0.1246, 0.9814, -0.1458, -0.04976, 0.9627, -0.266, -0.1246, 0.9814, -0.1458, 0.4698, 0.8666, 0.1679, -0.04976, 0.9627, -0.266, -0.04976, 0.9627, -0.266, 0.4698, 0.8666, 0.1679, 0.3408, 0.9191, -0.1978, 0.4698, 0.8666, 0.1679, 0.9391, 0.2683, -0.2147, 0.3408, 0.9191, -0.1978, 0.3408, 0.9191, -0.1978, 0.9391, 0.2683, -0.2147, 0.6894, 0.5009, -0.5233, 0.9391, 0.2683, -0.2147, 0.7768, -0.01605, -0.6296, 0.6894, 0.5009, -0.5233, 0.4698, 0.8666, 0.1679, -0.1246, 0.9814, -0.1458, 0.3954, 0.8815, 0.2581, -0.1246, 0.9814, -0.1458, -0.2328, 0.8261, 0.5132, 0.3954, 0.8815, 0.2581, 0.3954, 0.8815, 0.2581, -0.2328, 0.8261, 0.5132, 0.1379, 0.9337, 0.3303, -0.2328, 0.8261, 0.5132, 0.1625, 0.6122, 0.7738, 0.1379, 0.9337, 0.3303, 0.1379, 0.9337, 0.3303, 0.1625, 0.6122, 0.7738, 0.544, 0.5742, 0.6118, 0.1625, 0.6122, 0.7738, 0.529, 0.5216, 0.6694, 0.544, 0.5742, 0.6118, 0.544, 0.5742, 0.6118, 0.529, 0.5216, 0.6694, 0.6538, -0.5516, 0.5179, 0.6538, -0.5516, 0.5179, 0.7431, 0.3686, 0.5585, 0.544, 0.5742, 0.6118, 0.7431, 0.3686, 0.5585, 0.3954, 0.8815, 0.2581, 0.544, 0.5742, 0.6118, 0.544, 0.5742, 0.6118, 0.3954, 0.8815, 0.2581, 0.1379, 0.9337, 0.3303, 0.7431, 0.3686, 0.5585, 0.7203, 0.3997, 0.5669, 0.3954, 0.8815, 0.2581, 0.7203, 0.3997, 0.5669, 0.4698, 0.8666, 0.1679, 0.3954, 0.8815, 0.2581, -0.3881, -0.5586, -0.733, -0.04376, -0.6189, -0.7843, -0.7693, -0.4556, 0.4478, -0.8473, -0.4769, -0.2338, -0.04376, -0.6189, -0.7843, 0.01468, -0.8055, -0.5925, -0.2745, -0.9193, 0.2819, -0.7693, -0.4556, 0.4478, -0.6415, -0.6464, -0.4131, -0.2745, -0.9193, 0.2819, 0.01468, -0.8055, -0.5925, -0.8567, -0.4605, 0.2324, 0.01468, -0.8055, -0.5925, -0.4707, -0.4877, 0.7352, -0.8567, -0.4605, 0.2324, 0.01468, -0.8055, -0.5925, 0.1824, -0.408, 0.8946, -0.4707, -0.4877, 0.7352, 0.01468, -0.8055, -0.5925, 0.4264, -0.8668, 0.2587, 0.1824, -0.408, 0.8946, -0.1394, -0.5628, 0.8147, 0.4264, -0.8668, 0.2587, 0.01468, -0.8055, -0.5925, 0.09085, -0.4849, 0.8698, 0.01468, -0.8055, -0.5925, 0.5052, -0.4401, 0.7424, 0.09085, -0.4849, 0.8698, 0.01468, -0.8055, -0.5925, 0.1279, -0.9825, 0.1351, 0.5052, -0.4401, 0.7424, -0.3286, -0.9339, 0.1411, 0.1279, -0.9825, 0.1351, 0.01468, -0.8055, -0.5925, -0.1997, -0.7145, 0.6706, 0.01468, -0.8055, -0.5925, 0.8364, -0.09112, 0.5405, -0.1997, -0.7145, 0.6706, -0.571, 0.7403, -0.3548, 0.8364, -0.09112, 0.5405, 0.01468, -0.8055, -0.5925, -0.8796, 0.4402, -0.1803, -0.7962, -0.4343, 0.4212, -0.4316, -0.9018, 0.02242, -0.9562, -0.2921, -0.01877, -0.34, -0.5735, 0.7453, 0.4798, -0.8462, -0.2316, 0.181, -0.9461, -0.2686, 0.2512, -0.798, 0.5478, -0.34, -0.5735, 0.7453, -0.6514, -0.7496, 0.1176, -0.3655, -0.8559, -0.3657, -0.02814, -0.998, -0.05605, 0.3968, -0.9176, -0.02387, -0.7075, 0.3847, -0.5928, -0.9076, -0.398, 0.1337, -0.7137, -0.5939, -0.3713, -0.3077, -0.9455, -0.1067, -0.1608, -0.9859, -0.04631, -0.6871, -0.3415, 0.6413, -0.9076, -0.398, 0.1337, -0.02814, -0.998, -0.05605, -0.3655, -0.8559, -0.3657, -0.0942, -0.9272, -0.3625, -0.02814, -0.998, -0.05605, -0.0942, -0.9272, -0.3625, -0.1421, -0.9216, -0.3613, 0.6326, -0.5449, -0.5503, 0.05921, -0.5481, -0.8343, 0.4155, -0.5108, -0.7526, 0.7073, 0.6753, 0.2091, 0.6948, 0.5779, 0.4281, 0.8114, -0.5561, -0.1799, 0.8114, -0.5561, -0.1799, 0.6948, 0.5779, 0.4281, 0.7715, -0.469, 0.4299, 0.6948, 0.5779, 0.4281, 0.469, -0.3342, 0.8175, 0.7715, -0.469, 0.4299, 0.7073, 0.6753, 0.2091, -0.3508, 0.871, 0.3439, 0.6948, 0.5779, 0.4281, 0.4505, -0.5751, -0.6829, 0.451, -0.461, -0.7643, 0.8114, -0.5561, -0.1799, 0.451, -0.461, -0.7643, 0.4438, -0.09207, -0.8914, 0.8114, -0.5561, -0.1799, 0.8114, -0.5561, -0.1799, 0.4438, -0.09207, -0.8914, 0.7898, 0.2434, -0.563, -0.3508, 0.871, 0.3439, 0.469, -0.3342, 0.8175, 0.6948, 0.5779, 0.4281, 0.469, -0.3342, 0.8175, -0.3508, 0.871, 0.3439, -0.2936, -0.2598, 0.9199, -0.3508, 0.871, 0.3439, -0.7389, 0.5935, 0.3191, -0.2936, -0.2598, 0.9199, -0.2936, -0.2598, 0.9199, -0.7389, 0.5935, 0.3191, -0.9878, 0.1459, -0.05436, 0.4438, -0.09207, -0.8914, 0.3291, 0.7915, -0.515, 0.7898, 0.2434, -0.563, 0.7898, 0.2434, -0.563, 0.3291, 0.7915, -0.515, 0.7073, 0.6753, 0.2091, 0.3291, 0.7915, -0.515, 0.3829, 0.8979, 0.217, 0.7073, 0.6753, 0.2091, 0.7073, 0.6753, 0.2091, 0.3829, 0.8979, 0.217, -0.3508, 0.871, 0.3439, -0.7389, 0.5935, 0.3191, -0.7562, 0.6322, -0.1686, -0.9878, 0.1459, -0.05436, -0.9878, 0.1459, -0.05436, -0.7562, 0.6322, -0.1686, -0.9015, 0.3244, -0.2864, 0.9432, -0.03653, -0.3302, 0.9399, 0.1351, -0.3136, 0.9891, 0.1079, 0.1002, 0.9399, 0.1351, -0.3136, 0.8288, 0.5595, 0.0004217, 0.9891, 0.1079, 0.1002, 0.9891, 0.1079, 0.1002, 0.8288, 0.5595, 0.0004217, 0.6198, -0.6172, 0.4847, 0.8288, 0.5595, 0.0004217, 0.636, 0.1389, 0.7591, 0.6198, -0.6172, 0.4847, 0.6326, -0.5449, -0.5503, 0.7882, 0.2372, -0.5679, -0.0941, -0.6379, -0.7644, 0.05921, -0.5481, -0.8343, 0.3563, -0.9286, 0.1033, 0.5143, -0.8305, 0.2142, -0.1781, -0.8949, -0.4092, -0.0941, -0.6379, -0.7644, 0.5143, -0.8305, 0.2142, 0.2962, -0.855, 0.4258, -0.1876, -0.9201, -0.3439, -0.1781, -0.8949, -0.4092, 0.2962, -0.855, 0.4258, -0.1664, -0.8969, -0.4098, -0.1876, -0.9201, -0.3439, 0.2962, -0.855, 0.4258, 0.2128, -0.5554, 0.8039, -0.1421, -0.9216, -0.3613, -0.1664, -0.8969, -0.4098, 0.2128, -0.5554, 0.8039, 0.03787, -0.9452, 0.3242, -0.02814, -0.998, -0.05605, -0.1421, -0.9216, -0.3613, -0.5777, 0.6171, -0.5342, -0.5785, 0.7564, 0.3054, 0.2699, 0.6735, 0.6882, 0.035, 0.9992, -0.01999, -0.5777, 0.6171, -0.5342, -0.8528, -0.1862, -0.4879, -0.7805, 0.0346, -0.6243, -0.5785, 0.7564, 0.3054, -0.1058, -0.9848, 0.1377, -0.03558, -0.9966, -0.07463, 0.2512, -0.798, 0.5478, 0.181, -0.9461, -0.2686, -0.2402, -0.8659, -0.4388, -0.02814, -0.998, -0.05605, 0.03787, -0.9452, 0.3242, 0.4505, -0.5751, -0.6829, 0.8114, -0.5561, -0.1799, 0.7715, -0.469, 0.4299, 0.469, -0.3342, 0.8175, -0.2939, -0.8738, -0.3874, -0.1923, -0.8404, -0.5067, 0.469, -0.3342, 0.8175, -0.2936, -0.2598, 0.9199, 0.6538, -0.5516, 0.5179, 0.5447, -0.3044, 0.7814, -0.2402, -0.8659, -0.4388, 0.03787, -0.9452, 0.3242, 0.5399, -0.4962, -0.6799, 0.3285, -0.8532, -0.4052, -0.2936, -0.2598, 0.9199, -0.6633, -0.6519, 0.3674, -0.6295, -0.6534, -0.4205, -0.571, 0.7403, -0.3548, -0.3321, 0.6305, -0.7016, 0.2166, -0.4687, -0.8564, -0.9934, 0.1093, -0.03553, -0.8868, 0.4598, 0.04722, -0.878, 0.4258, -0.2188, -0.8868, 0.4598, 0.04722, -0.7928, 0.4787, 0.3773, -0.878, 0.4258, -0.2188, -0.878, 0.4258, -0.2188, -0.7928, 0.4787, 0.3773, -0.6691, 0.5979, -0.4414, -0.7928, 0.4787, 0.3773, -0.4828, 0.782, 0.3942, -0.6691, 0.5979, -0.4414, -0.6691, 0.5979, -0.4414, -0.4828, 0.782, 0.3942, -0.2337, 0.9675, -0.09688, -0.4828, 0.782, 0.3942, -0.04946, 0.8183, 0.5727, -0.2337, 0.9675, -0.09688, -0.8868, 0.4598, 0.04722, -0.7331, 0.2326, 0.6391, -0.7928, 0.4787, 0.3773, -0.7331, 0.2326, 0.6391, -0.4828, 0.782, 0.3942, -0.7928, 0.4787, 0.3773, -0.7331, 0.2326, 0.6391, -0.5754, 0.5206, 0.6308, -0.4828, 0.782, 0.3942, -0.5754, 0.5206, 0.6308, -0.04946, 0.8183, 0.5727, -0.4828, 0.782, 0.3942, -0.2356, -0.9662, 0.1046, -0.2356, -0.9662, 0.1047, 0.2512, -0.798, 0.5478, -0.03558, -0.9966, -0.07463, -0.03541, -0.9992, 0.01987, 0.3369, -0.9403, 0.04768, -0.6871, -0.3415, 0.6413, -0.1608, -0.9859, -0.04631, 0.6097, -0.7602, 0.2244, -0.6871, -0.3415, 0.6413, 0.3369, -0.9403, 0.04768, -0.3359, -0.5806, 0.7417, 0.3369, -0.9403, 0.04768, 0.184, -0.584, 0.7907, -0.3359, -0.5806, 0.7417, 0.3369, -0.9403, 0.04768, 0.6198, -0.6172, 0.4847, 0.184, -0.584, 0.7907])] * 3)])

# ---- objects
ob_1 = bpy.data.objects.new('1', me_001)

# ---- transforms, parenting, visibility, modifiers, constraints
ob_1.location = (0.0, 0.0, 0.0)
ob_1.rotation_euler = (1.571, -0.0, 0.0)
ob_1.scale = (0.01, 0.01, 0.01)
ob_1.color = (0.8, 0.8, 0.8, 1.0)
ob_1.lineart.crease_threshold = 0.0

# ---- collection membership
col_collection.objects.link(ob_1)

# ---- scene / render settings (as saved in the file)
scene.frame_start = 1; scene.frame_end = 250; scene.frame_set(1)
scene.render.engine = 'BLENDER_EEVEE_NEXT'
scene.render.fps = 30
scene.cycles.use_denoising = False
scene.cycles.samples = 128
scene.cycles.sampling_pattern = 'TABULATED_SOBOL'
scene.cycles.use_adaptive_sampling = False
scene.cycles.use_light_tree = False
scene.view_settings.view_transform = 'Filmic'
bpy.context.view_layer.update()

# ---- added for rendering (the .blend has no active camera and no usable light): camera, sun
cam_auto = bpy.data.cameras.new('AutoCamera')
cam_auto.lens = 50.0
cam_auto.sensor_width = 36.0
cam_auto.clip_end = 1000.0
ob_auto_camera = bpy.data.objects.new('AutoCamera', cam_auto)
scene.collection.objects.link(ob_auto_camera)
ob_auto_camera.location = (4.65317, -5.2542, 4.13948)
ob_auto_camera.rotation_euler = (1.09748, -7.21219e-08, 0.694738)
scene.camera = ob_auto_camera
light_auto_sun = bpy.data.lights.new('AutoSun', 'SUN')
light_auto_sun.energy = 3.0
light_auto_sun.angle = 0.0523599
ob_auto_sun = bpy.data.objects.new('AutoSun', light_auto_sun)
scene.collection.objects.link(ob_auto_sun)
ob_auto_sun.rotation_euler = (0.872665, 0.174533, 0.523599)
bpy.context.view_layer.update()
